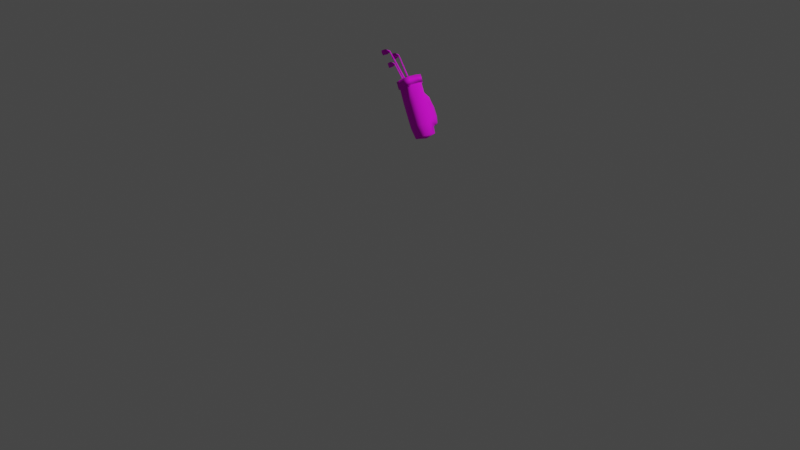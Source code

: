 # Source: f_bag_deluxe.blend  (saved by Blender 3.0.42; exported with 4.5.12 LTS)
import bpy
from mathutils import Matrix  # noqa: F401  (used for matrix-valued properties, if any)

bpy.ops.wm.read_factory_settings(use_empty=True)
scene = bpy.context.scene
scene.name = 'Scene'

# ---- collections
col_collection = bpy.data.collections.new('Collection'); scene.collection.children.link(col_collection)

# ---- images (referenced by path relative to the original .blend; pixels are not part of the script)
import os
ASSET_DIR = os.environ.get("B2B_ASSET_DIR", "")  # directory of the original .blend (textures are referenced by path, not embedded)
HERE = os.path.dirname(os.path.abspath(__file__))  # packed textures are extracted next to this script under _unpacked/

def load_image(name, relpath, width, height, colorspace="sRGB"):
    """Load a texture the original file referenced (path relative to the .blend, or extracted next to this script)."""
    p = next((c for c in (os.path.join(HERE, relpath), os.path.join(ASSET_DIR, relpath)) if relpath and os.path.exists(c)), "")
    if p:
        img = bpy.data.images.load(p, check_existing=True)
        img.name = name
    else:  # same state as the original file: an image datablock whose file is absent (Cycles renders it pink)
        img = bpy.data.images.new(name, width, height)
        img.source = "FILE"
        img.filepath = "//" + (relpath or name)
    img.colorspace_settings.name = colorspace
    return img
img_golfcraft_vest_green_base_color_png_003 = load_image('golfcraft_vest_GREEN_Base_Color.png.003', 'golfcraft_vest_GREEN_Base_Color.png', 1024, 1024, 'sRGB')

# ---- materials (node trees are filled in below, after node groups)
mat_golfcraft_vest_green = bpy.data.materials.new('golfcraft_vest_GREEN')
mat_golfcraft_vest_green.use_transparent_shadow = False

# ---- material node trees
mat_golfcraft_vest_green.use_nodes = True; mat_golfcraft_vest_green.node_tree.nodes.clear()
_N = mat_golfcraft_vest_green.node_tree.nodes; _L = mat_golfcraft_vest_green.node_tree.links
n0 = _N.new('NodeFrame'); n0.name = 'Frame'; n0.location = (-1239, 642)
n0.label = 'Mapping'
n0.width = 400
n1 = _N.new('NodeFrame'); n1.name = 'Frame.001'; n1.location = (-597, 842)
n1.label = 'Textures'
n1.width = 358
n2 = _N.new('ShaderNodeOutputMaterial'); n2.name = 'Material Output'; n2.location = (410, 270)
n3 = _N.new('ShaderNodeMapping'); n3.name = 'Mapping'; n3.location = (230, -30)
n4 = _N.new('ShaderNodeTexCoord'); n4.name = 'Texture Coordinate'; n4.location = (30, -30)
n5 = _N.new('ShaderNodeBsdfPrincipled'); n5.name = 'Principled BSDF'; n5.location = (41, 612)
n5.distribution = 'GGX'
n5.subsurface_method = 'RANDOM_WALK_SKIN'
n5.inputs[2].default_value = 1.0
n5.inputs[3].default_value = 1.45
n5.inputs[27].default_value = (0.0, 0.0, 0.0, 1.0)
n5.inputs[28].default_value = 1.0
n6 = _N.new('NodeReroute'); n6.name = 'Reroute'; n6.location = (38, -752)
n6.width = 16
n6.socket_idname = 'NodeSocketVector'
n7 = _N.new('ShaderNodeTexImage'); n7.name = 'Image Texture.001'; n7.location = (88, -30)
n7.label = 'Base Color'
n7.image = img_golfcraft_vest_green_base_color_png_003
n3.parent = n0
n4.parent = n0
n6.parent = n1
n7.parent = n1
_L.new(n5.outputs[0], n2.inputs[0])
_L.new(n7.outputs[0], n5.inputs[0])
_L.new(n6.outputs[0], n7.inputs[0])
_L.new(n3.outputs[0], n6.inputs[0])
_L.new(n4.outputs[2], n3.inputs[0])
n2.is_active_output = True

# ---- world
world_world = bpy.data.worlds.new('World'); scene.world = world_world
world_world.use_nodes = True; world_world.node_tree.nodes.clear()
_N = world_world.node_tree.nodes; _L = world_world.node_tree.links
n0 = _N.new('ShaderNodeOutputWorld'); n0.name = 'World Output'; n0.location = (300, 300)
n1 = _N.new('ShaderNodeBackground'); n1.name = 'Background'; n1.location = (10, 300)
n1.inputs[0].default_value = (0.05088, 0.05088, 0.05088, 1.0)
_L.new(n1.outputs[0], n0.inputs[0])
n0.is_active_output = True
world_world.color = (0.05088, 0.05088, 0.05088)
world_world.use_sun_shadow = False
world_world.sun_shadow_jitter_overblur = 0.0

# ---- cameras
cam_camera = bpy.data.cameras.new('Camera')
cam_camera.clip_end = 100.0
cam_camera.ortho_scale = 7.314

# ---- lights
light_light = bpy.data.lights.new('Light', 'POINT')
light_light.transmission_factor = 0.0
light_light.energy = 1000.0
light_light.shadow_soft_size = 0.1
light_light.shadow_maximum_resolution = 0.006
light_light.use_absolute_resolution = True

# ---- meshes
me_mesh_009 = bpy.data.meshes.new('Mesh.009')
me_mesh_009.from_pydata([(15.96, 103.9, -19.24), (15.96, 103.9, -19.24), (16.78, 104.6, -20.64), (15.8, 103.6, -21.73), (14.98, 102.9, -20.33), (-28.62, 151.9, -20.36), (-28.62, 151.9, -20.36), (-28.62, 151.9, -20.36), (-28.62, 151.9, -20.36), (-28.4, 152.5, -21.09), (-28.4, 152.5, -21.09), (-28.4, 152.5, -21.09), (-28.75, 152.0, -21.28), (-28.75, 152.0, -21.28), (-28.65, 150.9, -21.08), (-28.65, 150.9, -21.08), (-31.13, 148.8, -18.88), (-31.13, 148.8, -18.88), (-33.16, 153.1, -19.0), (-33.16, 153.1, -19.0), (-33.17, 152.5, -21.31), (-31.14, 148.2, -21.11), (-34.2, 146.8, -18.8), (-34.2, 146.8, -18.8), (-34.2, 146.8, -18.8), (-34.2, 146.8, -18.8), (-36.39, 151.0, -18.71), (-36.39, 151.0, -18.71), (-36.39, 151.0, -18.71), (-36.39, 151.0, -18.71), (-35.86, 149.4, -19.7), (-36.63, 150.6, -20.52), (-36.63, 150.6, -20.52), (-36.63, 150.6, -20.52), (-36.63, 150.6, -20.52), (-34.42, 146.5, -20.38), (-34.42, 146.5, -20.38), (-34.42, 146.5, -20.38), (-34.42, 146.5, -20.38), (-36.54, 148.2, -19.76), (-36.54, 148.2, -19.76), (15.44, 106.3, -19.89), (15.44, 106.3, -19.89), (16.45, 107.0, -21.35), (15.44, 105.9, -22.54), (14.44, 105.2, -21.08), (-29.8, 159.0, -26.68), (-29.8, 159.0, -26.68), (-29.8, 159.0, -26.68), (-29.8, 159.0, -26.68), (-29.49, 159.6, -27.46), (-29.49, 159.6, -27.46), (-29.49, 159.6, -27.46), (-29.86, 159.1, -27.67), (-29.86, 159.1, -27.67), (-29.82, 157.8, -27.4), (-29.82, 157.8, -27.4), (-32.71, 155.8, -25.16), (-32.71, 155.8, -25.16), (-34.67, 160.5, -25.63), (-34.67, 160.5, -25.63), (-34.53, 159.7, -28.06), (-32.58, 155.0, -27.5), (-36.05, 153.9, -25.22), (-36.05, 153.9, -25.22), (-36.05, 153.9, -25.22), (-36.05, 153.9, -25.22), (-38.21, 158.3, -25.48), (-38.21, 158.3, -25.48), (-38.21, 158.3, -25.48), (-38.21, 158.3, -25.48), (-37.64, 156.6, -26.42), (-38.34, 157.9, -27.4), (-38.34, 157.9, -27.4), (-38.34, 157.9, -27.4), (-36.18, 153.5, -26.89), (-36.18, 153.5, -26.89), (-36.18, 153.5, -26.89), (-38.41, 155.4, -26.47), (11.7, 109.0, -21.55), (11.7, 109.0, -21.55), (12.37, 109.7, -23.18), (10.95, 108.9, -24.12), (10.29, 108.2, -22.5), (-26.33, 166.7, -11.9), (-26.33, 166.7, -11.9), (-26.33, 166.7, -11.9), (-26.33, 166.7, -11.9), (-26.16, 167.4, -12.69), (-26.16, 167.4, -12.69), (-26.16, 167.4, -12.69), (-26.65, 166.9, -12.83), (-26.65, 166.9, -12.83), (-26.7, 165.7, -12.67), (-26.7, 165.7, -12.67), (-29.13, 163.7, -9.868), (-29.13, 163.7, -9.868), (-30.5, 168.7, -9.448), (-30.5, 168.7, -9.448), (-31.12, 168.1, -11.87), (-29.72, 163.2, -12.2), (-32.6, 162.2, -9.141), (-32.6, 162.2, -9.141), (-32.6, 162.2, -9.141), (-32.6, 162.2, -9.141), (-34.14, 166.9, -8.483), (-34.14, 166.9, -8.483), (-34.14, 166.9, -8.483), (-34.14, 166.9, -8.483), (-34.07, 165.2, -9.662), (-34.82, 166.7, -10.32), (-34.82, 166.7, -10.32), (-34.82, 166.7, -10.32), (-34.82, 166.7, -10.32), (-33.22, 162.0, -10.74), (-33.22, 162.0, -10.74), (-33.22, 162.0, -10.74), (-33.22, 162.0, -10.74), (-34.98, 164.1, -9.591), (-34.98, 164.1, -9.591), (13.36, 87.85, -9.77), (13.36, 87.85, -9.77), (17.65, 90.56, -7.5), (17.65, 90.56, -7.5), (23.16, 93.78, -7.225), (23.16, 93.78, -7.225), (23.16, 93.78, -7.225), (27.78, 96.28, -9.049), (27.78, 96.28, -9.049), (30.0, 96.95, -15.4), (30.0, 96.95, -15.4), (28.71, 95.69, -20.77), (28.71, 95.69, -20.77), (24.53, 92.91, -24.48), (24.53, 92.91, -24.48), (19.02, 89.69, -24.76), (19.02, 89.69, -24.76), (19.02, 89.69, -24.76), (14.29, 87.26, -21.5), (14.29, 87.26, -21.5), (12.16, 86.53, -16.29), (12.16, 86.53, -16.29), (-16.22, 139.1, -14.84), (-16.22, 139.1, -14.84), (-11.98, 141.8, -12.56), (-11.98, 141.8, -12.56), (-6.544, 145.0, -12.29), (-6.544, 145.0, -12.29), (-6.544, 145.0, -12.29), (-1.981, 147.4, -14.13), (-1.981, 147.4, -14.13), (0.2022, 148.1, -20.36), (0.2022, 148.1, -20.36), (-1.063, 146.8, -25.66), (-1.063, 146.8, -25.66), (-5.19, 144.1, -29.32), (-5.19, 144.1, -29.32), (-5.19, 144.1, -29.32), (-10.63, 140.9, -29.59), (-10.63, 140.9, -29.59), (-15.3, 138.5, -26.37), (-15.3, 138.5, -26.37), (-17.4, 137.8, -21.24), (-17.4, 137.8, -21.24), (22.26, 89.68, -15.42), (-0.2236, 136.4, -29.59), (-0.2236, 136.4, -29.59), (-0.2236, 136.4, -29.59), (4.41, 139.5, -25.48), (4.41, 139.5, -25.48), (5.832, 140.9, -19.53), (5.832, 140.9, -19.53), (3.38, 140.1, -12.53), (3.38, 140.1, -12.53), (-1.744, 137.4, -10.47), (-1.744, 137.4, -10.47), (-1.744, 137.4, -10.47), (-1.744, 137.4, -10.47), (-7.852, 133.8, -10.77), (-7.852, 133.8, -10.77), (-12.6, 130.8, -13.33), (-12.6, 130.8, -13.33), (-13.93, 129.3, -20.52), (-13.93, 129.3, -20.52), (-11.58, 130.1, -26.28), (-11.58, 130.1, -26.28), (-6.331, 132.8, -29.9), (-6.331, 132.8, -29.9), (-6.331, 132.8, -29.9), (0.01578, 137.2, -31.25), (0.01578, 137.2, -31.25), (5.344, 140.8, -26.35), (-3.821, 143.8, -31.89), (-3.821, 143.8, -31.89), (1.508, 147.4, -26.99), (6.973, 142.4, -19.37), (3.137, 149.0, -20.01), (4.204, 141.5, -12.01), (0.3675, 148.1, -12.65), (-1.66, 138.3, -10.18), (-1.66, 138.3, -10.18), (-5.497, 144.9, -10.82), (-5.497, 144.9, -10.82), (-8.7, 134.2, -10.53), (-12.54, 140.8, -11.17), (-14.19, 130.7, -12.93), (-18.06, 137.3, -13.57), (-15.81, 129.1, -20.5), (-19.65, 135.7, -21.14), (-13.09, 130.0, -27.27), (-16.92, 136.6, -27.91), (-7.024, 133.1, -31.6), (-10.86, 139.7, -32.24), (-5.958, 120.4, -25.07), (-5.958, 120.4, -25.07), (-2.32, 125.9, -29.19), (-2.32, 125.9, -29.19), (-2.32, 125.9, -29.19), (3.788, 129.5, -28.89), (3.788, 129.5, -28.89), (10.03, 129.8, -24.27), (10.03, 129.8, -24.27), (8.993, 94.75, -22.62), (8.993, 94.75, -22.62), (15.3, 95.5, -26.25), (15.3, 95.5, -26.25), (15.3, 95.5, -26.25), (21.41, 99.07, -25.95), (21.41, 99.07, -25.95), (24.87, 104.0, -21.83), (24.87, 104.0, -21.83), (8.968, 96.39, -27.79), (14.66, 97.17, -32.36), (-2.989, 117.4, -30.01), (2.272, 118.5, -33.74), (20.72, 100.7, -32.06), (8.338, 122.0, -33.44), (23.84, 105.1, -27.05), (11.58, 125.9, -29.28), (6.521, 97.93, -22.89), (6.521, 97.93, -22.89), (6.167, 101.2, -29.26), (11.54, 102.7, -34.56), (17.6, 106.2, -34.26), (21.09, 110.0, -28.51), (23.33, 107.8, -22.05), (23.33, 107.8, -22.05), (-2.877, 114.3, -24.47), (-2.877, 114.3, -24.47), (1.567, 109.3, -29.96), (6.609, 111.2, -35.18), (12.68, 114.7, -34.88), (16.37, 118.0, -29.22), (13.79, 124.0, -23.64), (13.79, 124.0, -23.64), (-0.397, 122.5, -31.54), (-4.831, 118.7, -27.49), (-1.716, 111.6, -27.22), (5.772, 98.94, -25.98), (8.66, 95.25, -25.09), (14.96, 96.01, -29.33), (21.36, 99.76, -29.01), (24.78, 104.7, -24.28), (23.05, 109.0, -25.12), (15.77, 121.8, -26.34), (11.14, 128.0, -26.69), (6.005, 126.2, -31.22), (-12.65, 136.3, -15.95), (-9.283, 138.5, -14.69), (-4.885, 141.1, -14.47), (-1.188, 143.0, -15.37), (0.567, 143.5, -20.12), (-0.4578, 142.5, -24.29), (-3.778, 140.3, -27.21), (-8.146, 137.7, -27.43), (-11.9, 135.8, -24.87), (-13.57, 135.2, -20.83), (4.562, 120.3, -18.8), (13.29, 129.3, -18.47), (10.62, 128.5, -11.06), (5.277, 125.6, -8.898), (5.277, 125.6, -8.898), (-1.161, 121.8, -9.22), (-6.167, 118.6, -11.91), (-7.582, 117.1, -19.51), (26.04, 107.3, -16.34), (23.18, 106.5, -8.918), (17.86, 103.6, -6.77), (17.86, 103.6, -6.77), (11.6, 99.81, -7.092), (6.569, 96.64, -9.761), (5.174, 95.09, -17.38)], [], [(0, 2, 9), (0, 9, 5), (2, 3, 12), (2, 12, 9), (3, 4, 14), (3, 14, 12), (4, 1, 6), (4, 6, 14), (22, 26, 30), (26, 32, 30), (32, 35, 30), (35, 22, 30), (8, 11, 19), (8, 19, 17), (10, 13, 20), (10, 20, 18), (13, 15, 21), (13, 21, 20), (15, 7, 16), (15, 16, 21), (17, 19, 29), (17, 29, 25), (18, 20, 33), (18, 33, 28), (20, 21, 38), (20, 38, 33), (21, 16, 24), (21, 24, 38), (23, 27, 39), (27, 31, 39), (34, 37, 40), (36, 23, 39), (41, 43, 50), (41, 50, 46), (43, 44, 53), (43, 53, 50), (44, 45, 55), (44, 55, 53), (45, 42, 47), (45, 47, 55), (63, 67, 71), (67, 72, 71), (72, 75, 71), (75, 63, 71), (49, 52, 60), (49, 60, 58), (51, 54, 61), (51, 61, 59), (54, 56, 62), (54, 62, 61), (56, 48, 57), (56, 57, 62), (58, 60, 70), (58, 70, 66), (59, 61, 74), (59, 74, 69), (61, 62, 77), (61, 77, 74), (62, 57, 65), (62, 65, 77), (64, 68, 78), (68, 73, 78), (73, 76, 78), (76, 64, 78), (79, 81, 88), (79, 88, 84), (81, 82, 91), (81, 91, 88), (82, 83, 93), (82, 93, 91), (83, 80, 86), (83, 86, 93), (101, 105, 109), (105, 111, 109), (111, 114, 109), (114, 101, 109), (87, 90, 98), (87, 98, 96), (89, 92, 99), (89, 99, 97), (92, 94, 100), (92, 100, 99), (94, 85, 95), (94, 95, 100), (96, 98, 108), (96, 108, 104), (97, 99, 113), (97, 113, 107), (99, 100, 117), (99, 117, 113), (100, 95, 103), (100, 103, 117), (102, 106, 119), (106, 110, 119), (112, 115, 118), (116, 102, 119), (120, 122, 289), (120, 289, 290), (122, 124, 287), (122, 287, 289), (125, 127, 286), (125, 286, 288), (127, 129, 285), (127, 285, 286), (278, 254, 221), (131, 133, 228), (131, 228, 230), (133, 136, 226), (133, 226, 228), (135, 138, 222), (135, 222, 224), (222, 291, 239), (140, 120, 290), (140, 290, 291), (123, 121, 164), (126, 123, 164), (128, 126, 164), (130, 128, 164), (132, 130, 164), (134, 132, 164), (137, 134, 164), (139, 137, 164), (141, 139, 164), (121, 141, 164), (191, 189, 192), (191, 192, 194), (195, 191, 194), (195, 194, 196), (197, 195, 196), (197, 196, 198), (199, 197, 198), (199, 198, 201), (203, 200, 202), (203, 202, 204), (205, 203, 204), (205, 204, 206), (207, 205, 206), (207, 206, 208), (209, 207, 208), (209, 208, 210), (211, 209, 210), (211, 210, 212), (190, 211, 212), (190, 212, 193), (169, 166, 189), (169, 189, 191), (156, 154, 194), (156, 194, 192), (171, 169, 191), (171, 191, 195), (154, 152, 196), (154, 196, 194), (173, 171, 195), (173, 195, 197), (152, 150, 198), (152, 198, 196), (176, 173, 197), (176, 197, 199), (150, 147, 201), (150, 201, 198), (179, 177, 200), (179, 200, 203), (148, 145, 204), (148, 204, 202), (181, 179, 203), (181, 203, 205), (145, 143, 206), (145, 206, 204), (183, 181, 205), (183, 205, 207), (143, 163, 208), (143, 208, 206), (185, 183, 207), (185, 207, 209), (163, 161, 210), (163, 210, 208), (188, 185, 209), (188, 209, 211), (161, 159, 212), (161, 212, 210), (167, 188, 211), (167, 211, 190), (159, 157, 193), (159, 193, 212), (215, 213, 184), (215, 184, 186), (219, 217, 187), (219, 187, 165), (221, 219, 165), (221, 165, 168), (232, 231, 241), (232, 241, 242), (235, 232, 242), (235, 242, 243), (237, 235, 243), (237, 243, 244), (225, 223, 259), (225, 259, 260), (223, 240, 258), (223, 258, 259), (214, 216, 255), (214, 255, 256), (227, 225, 260), (227, 260, 261), (216, 218, 266), (216, 266, 255), (229, 227, 261), (229, 261, 262), (218, 220, 265), (218, 265, 266), (245, 229, 262), (245, 262, 263), (240, 248, 257), (240, 257, 258), (242, 241, 249), (242, 249, 250), (243, 242, 250), (243, 250, 251), (244, 243, 251), (244, 251, 252), (253, 245, 263), (253, 263, 264), (248, 214, 256), (248, 256, 257), (250, 249, 233), (250, 233, 234), (251, 250, 234), (251, 234, 236), (252, 251, 236), (252, 236, 238), (220, 253, 264), (220, 264, 265), (256, 255, 234), (256, 234, 233), (257, 256, 233), (257, 233, 249), (258, 257, 249), (258, 249, 241), (259, 258, 241), (259, 241, 231), (260, 259, 231), (260, 231, 232), (261, 260, 232), (261, 232, 235), (262, 261, 235), (262, 235, 237), (263, 262, 237), (263, 237, 244), (264, 263, 244), (264, 244, 252), (265, 264, 252), (265, 252, 238), (266, 265, 238), (266, 238, 236), (255, 266, 236), (255, 236, 234), (142, 144, 268), (142, 268, 267), (144, 146, 269), (144, 269, 268), (146, 149, 270), (146, 270, 269), (149, 151, 271), (149, 271, 270), (151, 153, 272), (151, 272, 271), (153, 155, 273), (153, 273, 272), (155, 158, 274), (155, 274, 273), (158, 160, 275), (158, 275, 274), (160, 162, 276), (160, 276, 275), (162, 142, 267), (162, 267, 276), (267, 268, 277), (268, 269, 277), (269, 270, 277), (270, 271, 277), (271, 272, 277), (272, 273, 277), (273, 274, 277), (274, 275, 277), (275, 276, 277), (276, 267, 277), (279, 278, 170), (279, 170, 172), (281, 279, 172), (281, 172, 175), (282, 280, 174), (282, 174, 178), (283, 282, 178), (283, 178, 180), (284, 283, 180), (284, 180, 182), (213, 284, 182), (213, 182, 184), (285, 246, 254), (285, 254, 278), (286, 285, 278), (286, 278, 279), (288, 286, 279), (288, 279, 281), (289, 287, 280), (289, 280, 282), (290, 289, 282), (290, 282, 283), (291, 290, 283), (291, 283, 284), (129, 131, 230), (129, 230, 285), (285, 230, 246), (278, 221, 168), (278, 168, 170), (138, 140, 291), (138, 291, 222), (239, 291, 284), (239, 284, 247), (247, 284, 213)])
me_mesh_009.polygons.foreach_set('use_smooth', [1, 1, 1, 1, 1, 1, 1, 1, 1, 1, 1, 1, 1, 1, 1, 1, 1, 1, 1, 1, 1, 1, 1, 1, 1, 1, 1, 1, 1, 1, 0, 1, 1, 1, 1, 1, 1, 1, 1, 1, 1, 1, 1, 1, 1, 1, 1, 1, 1, 1, 1, 1, 1, 1, 1, 1, 1, 1, 1, 1, 1, 1, 1, 1, 1, 1, 1, 1, 1, 1, 1, 1, 1, 1, 1, 1, 1, 1, 1, 1, 1, 1, 1, 1, 1, 1, 1, 1, 1, 1, 1, 1, 1, 1, 0, 1, 1, 1, 1, 1, 1, 1, 1, 1, 1, 1, 1, 1, 1, 1, 1, 1, 1, 1, 1, 1, 1, 1, 1, 1, 1, 1, 1, 1, 1, 1, 1, 1, 1, 1, 1, 1, 1, 1, 1, 1, 1, 1, 1, 1, 1, 1, 1, 1, 1, 1, 1, 1, 1, 1, 1, 1, 1, 1, 1, 1, 1, 1, 1, 1, 1, 1, 1, 1, 1, 1, 1, 1, 1, 1, 1, 1, 1, 1, 1, 1, 1, 1, 1, 1, 1, 1, 1, 1, 1, 1, 1, 1, 1, 1, 1, 1, 1, 1, 1, 1, 1, 1, 1, 1, 1, 1, 1, 1, 1, 1, 1, 1, 1, 1, 1, 1, 1, 1, 1, 1, 1, 1, 1, 1, 1, 1, 1, 1, 1, 1, 1, 1, 1, 1, 1, 1, 1, 1, 1, 1, 1, 1, 1, 1, 1, 1, 1, 1, 1, 1, 1, 1, 1, 1, 1, 1, 1, 1, 1, 1, 1, 1, 1, 1, 1, 1, 1, 1, 1, 1, 1, 1, 1, 1, 1, 1, 1, 1, 1, 1, 1, 1, 1, 1, 1, 1, 1, 1, 1, 1, 1, 1, 1, 1, 1, 1, 1, 1, 1, 1, 1, 1, 1, 1, 1, 1, 1, 1, 1, 1, 1, 1, 1, 1, 1, 1, 1, 1, 1, 1, 1, 1, 1, 1])
_uv = me_mesh_009.uv_layers.new(name='UVMap')
_uv.uv.foreach_set('vector', [0.1006, 0.01526, 0.1105, 0.01507, 0.1123, 0.3791, 0.1006, 0.01526, 0.1123, 0.3791, 0.1071, 0.3774, 0.1105, 0.01507, 0.1204, 0.01476, 0.1158, 0.3783, 0.1105, 0.01507, 0.1158, 0.3783, 0.1123, 0.3791, 0.1204, 0.01476, 0.1303, 0.01503, 0.12, 0.3733, 0.1204, 0.01476, 0.12, 0.3733, 0.1158, 0.3783, 0.1303, 0.01503, 0.1402, 0.01569, 0.1256, 0.3776, 0.1303, 0.01503, 0.1256, 0.3776, 0.12, 0.3733, 0.1692, 0.9265, 0.1547, 0.9451, 0.1576, 0.9364, 0.1547, 0.9451, 0.1522, 0.9381, 0.1576, 0.9364, 0.1522, 0.9381, 0.163, 0.9252, 0.1576, 0.9364, 0.163, 0.9252, 0.1692, 0.9265, 0.1576, 0.9364, 0.8126, 0.5972, 0.8095, 0.6027, 0.7894, 0.5755, 0.8126, 0.5972, 0.7894, 0.5755, 0.8203, 0.5705, 0.1346, 0.9132, 0.1374, 0.9129, 0.1431, 0.9298, 0.1346, 0.9132, 0.1431, 0.9298, 0.1371, 0.9364, 0.1374, 0.9129, 0.1423, 0.9105, 0.1553, 0.9163, 0.1374, 0.9129, 0.1553, 0.9163, 0.1431, 0.9298, 0.1423, 0.9105, 0.1422, 0.9053, 0.1607, 0.9089, 0.1423, 0.9105, 0.1607, 0.9089, 0.1553, 0.9163, 0.8203, 0.5705, 0.7894, 0.5755, 0.7894, 0.5501, 0.8203, 0.5705, 0.7894, 0.5501, 0.8197, 0.5469, 0.1371, 0.9364, 0.1431, 0.9298, 0.1522, 0.9381, 0.1371, 0.9364, 0.1522, 0.9381, 0.1547, 0.9451, 0.1431, 0.9298, 0.1553, 0.9163, 0.163, 0.9252, 0.1431, 0.9298, 0.163, 0.9252, 0.1522, 0.9381, 0.1553, 0.9163, 0.1607, 0.9089, 0.1692, 0.9265, 0.1553, 0.9163, 0.1692, 0.9265, 0.163, 0.9252, 0.1692, 0.9265, 0.1547, 0.9451, 0.1593, 0.9337, 0.1547, 0.9451, 0.1522, 0.9381, 0.1593, 0.9337, 0.1522, 0.9381, 0.163, 0.9252, 0.1593, 0.9337, 0.163, 0.9252, 0.1692, 0.9265, 0.1593, 0.9337, 0.009137, 0.01174, 0.01903, 0.01156, 0.02082, 0.3756, 0.009137, 0.01174, 0.02082, 0.3756, 0.0157, 0.3739, 0.01903, 0.01156, 0.02895, 0.01125, 0.02437, 0.3748, 0.01903, 0.01156, 0.02437, 0.3748, 0.02082, 0.3756, 0.02895, 0.01125, 0.03887, 0.01152, 0.02852, 0.3698, 0.02895, 0.01125, 0.02852, 0.3698, 0.02437, 0.3748, 0.03887, 0.01152, 0.04874, 0.01217, 0.03414, 0.3741, 0.03887, 0.01152, 0.03414, 0.3741, 0.02852, 0.3698, 0.2103, 0.9396, 0.1957, 0.9581, 0.1986, 0.9494, 0.1957, 0.9581, 0.1933, 0.9512, 0.1986, 0.9494, 0.1933, 0.9512, 0.204, 0.9382, 0.1986, 0.9494, 0.204, 0.9382, 0.2103, 0.9396, 0.1986, 0.9494, 0.8126, 0.5332, 0.8095, 0.5387, 0.7894, 0.5114, 0.8126, 0.5332, 0.7894, 0.5114, 0.8203, 0.5065, 0.1756, 0.9262, 0.1784, 0.926, 0.1841, 0.9429, 0.1756, 0.9262, 0.1841, 0.9429, 0.1781, 0.9494, 0.1784, 0.926, 0.1833, 0.9235, 0.1963, 0.9294, 0.1784, 0.926, 0.1963, 0.9294, 0.1841, 0.9429, 0.1833, 0.9235, 0.1832, 0.9183, 0.2018, 0.922, 0.1833, 0.9235, 0.2018, 0.922, 0.1963, 0.9294, 0.8203, 0.5065, 0.7894, 0.5114, 0.7894, 0.486, 0.8203, 0.5065, 0.7894, 0.486, 0.8197, 0.4829, 0.1781, 0.9494, 0.1841, 0.9429, 0.1933, 0.9512, 0.1781, 0.9494, 0.1933, 0.9512, 0.1957, 0.9581, 0.1841, 0.9429, 0.1963, 0.9294, 0.204, 0.9382, 0.1841, 0.9429, 0.204, 0.9382, 0.1933, 0.9512, 0.1963, 0.9294, 0.2018, 0.922, 0.2103, 0.9396, 0.1963, 0.9294, 0.2103, 0.9396, 0.204, 0.9382, 0.2103, 0.9396, 0.1957, 0.9581, 0.2003, 0.9468, 0.1957, 0.9581, 0.1933, 0.9512, 0.2003, 0.9468, 0.1933, 0.9512, 0.204, 0.9382, 0.2003, 0.9468, 0.204, 0.9382, 0.2103, 0.9396, 0.2003, 0.9468, 0.05203, 0.0192, 0.06192, 0.01902, 0.06371, 0.383, 0.05203, 0.0192, 0.06371, 0.383, 0.05859, 0.3814, 0.06192, 0.01902, 0.07184, 0.01871, 0.06726, 0.3822, 0.06192, 0.01902, 0.06726, 0.3822, 0.06371, 0.383, 0.07184, 0.01871, 0.08176, 0.01898, 0.07141, 0.3773, 0.07184, 0.01871, 0.07141, 0.3773, 0.06726, 0.3822, 0.08176, 0.01898, 0.09163, 0.01963, 0.07704, 0.3816, 0.08176, 0.01898, 0.07704, 0.3816, 0.07141, 0.3773, 0.1002, 0.9396, 0.08571, 0.9581, 0.08858, 0.9494, 0.08571, 0.9581, 0.08323, 0.9512, 0.08858, 0.9494, 0.08323, 0.9512, 0.09398, 0.9382, 0.08858, 0.9494, 0.09398, 0.9382, 0.1002, 0.9396, 0.08858, 0.9494, 0.8126, 0.4692, 0.8095, 0.4747, 0.7894, 0.4474, 0.8126, 0.4692, 0.7894, 0.4474, 0.8203, 0.4425, 0.06557, 0.9262, 0.06836, 0.926, 0.0741, 0.9429, 0.06557, 0.9262, 0.0741, 0.9429, 0.06807, 0.9494, 0.06836, 0.926, 0.07331, 0.9235, 0.08631, 0.9294, 0.06836, 0.926, 0.08631, 0.9294, 0.0741, 0.9429, 0.07331, 0.9235, 0.07319, 0.9183, 0.09172, 0.922, 0.07331, 0.9235, 0.09172, 0.922, 0.08631, 0.9294, 0.8203, 0.4425, 0.7894, 0.4474, 0.7894, 0.422, 0.8203, 0.4425, 0.7894, 0.422, 0.8197, 0.4189, 0.06807, 0.9494, 0.0741, 0.9429, 0.08323, 0.9512, 0.06807, 0.9494, 0.08323, 0.9512, 0.08571, 0.9581, 0.0741, 0.9429, 0.08631, 0.9294, 0.09398, 0.9382, 0.0741, 0.9429, 0.09398, 0.9382, 0.08323, 0.9512, 0.08631, 0.9294, 0.09172, 0.922, 0.1002, 0.9396, 0.08631, 0.9294, 0.1002, 0.9396, 0.09398, 0.9382, 0.1002, 0.9396, 0.08571, 0.9581, 0.09031, 0.9468, 0.08571, 0.9581, 0.08323, 0.9512, 0.09031, 0.9468, 0.08323, 0.9512, 0.09398, 0.9382, 0.09031, 0.9468, 0.09398, 0.9382, 0.1002, 0.9396, 0.09031, 0.9468, 0.3203, 0.4251, 0.3537, 0.4224, 0.3557, 0.4901, 0.3203, 0.4251, 0.3557, 0.4901, 0.3166, 0.4896, 0.3537, 0.4224, 0.3937, 0.4196, 0.4014, 0.4899, 0.3537, 0.4224, 0.4014, 0.4899, 0.3557, 0.4901, 0.4406, 0.3829, 0.479, 0.3884, 0.4741, 0.4632, 0.4406, 0.3829, 0.4741, 0.4632, 0.4299, 0.4593, 0.479, 0.3884, 0.5257, 0.3905, 0.527, 0.4656, 0.479, 0.3884, 0.527, 0.4656, 0.4741, 0.4632, 0.5184, 0.6389, 0.5609, 0.6116, 0.5594, 0.66, 0.5643, 0.3886, 0.606, 0.3828, 0.615, 0.4306, 0.5643, 0.3886, 0.615, 0.4306, 0.5689, 0.4522, 0.606, 0.3828, 0.6481, 0.3721, 0.6624, 0.4184, 0.606, 0.3828, 0.6624, 0.4184, 0.615, 0.4306, 0.2307, 0.3957, 0.2575, 0.4154, 0.2348, 0.468, 0.2307, 0.3957, 0.2348, 0.468, 0.2027, 0.4317, 0.2348, 0.468, 0.2691, 0.486, 0.2313, 0.4951, 0.2833, 0.4238, 0.3203, 0.4251, 0.3166, 0.4896, 0.2833, 0.4238, 0.3166, 0.4896, 0.2691, 0.486, 0.7519, 0.8744, 0.7701, 0.8494, 0.7975, 0.8899, 0.7519, 0.9054, 0.7519, 0.8744, 0.7975, 0.8899, 0.7701, 0.9304, 0.7519, 0.9054, 0.7975, 0.8899, 0.7995, 0.94, 0.7701, 0.9304, 0.7975, 0.8899, 0.8289, 0.9304, 0.7995, 0.94, 0.7975, 0.8899, 0.8471, 0.9054, 0.8289, 0.9304, 0.7975, 0.8899, 0.8471, 0.8744, 0.8471, 0.9054, 0.7975, 0.8899, 0.8289, 0.8494, 0.8471, 0.8744, 0.7975, 0.8899, 0.7995, 0.8398, 0.8289, 0.8494, 0.7975, 0.8899, 0.7701, 0.8494, 0.7995, 0.8398, 0.7975, 0.8899, 0.6603, 0.8045, 0.6617, 0.7542, 0.7117, 0.7562, 0.6603, 0.8045, 0.7117, 0.7562, 0.7081, 0.8058, 0.6594, 0.85, 0.6603, 0.8045, 0.7081, 0.8058, 0.6594, 0.85, 0.7081, 0.8058, 0.7075, 0.8492, 0.6621, 0.8986, 0.6594, 0.85, 0.7075, 0.8492, 0.6621, 0.8986, 0.7075, 0.8492, 0.7089, 0.8954, 0.6638, 0.9422, 0.6621, 0.8986, 0.7089, 0.8954, 0.6638, 0.9422, 0.7089, 0.8954, 0.7169, 0.9369, 0.6783, 0.4453, 0.6859, 0.393, 0.7357, 0.4007, 0.6783, 0.4453, 0.7357, 0.4007, 0.7269, 0.4523, 0.6756, 0.4874, 0.6783, 0.4453, 0.7269, 0.4523, 0.6756, 0.4874, 0.7269, 0.4523, 0.7189, 0.4911, 0.6729, 0.5324, 0.6756, 0.4874, 0.7189, 0.4911, 0.6729, 0.5324, 0.7189, 0.4911, 0.7172, 0.5333, 0.672, 0.5767, 0.6729, 0.5324, 0.7172, 0.5333, 0.672, 0.5767, 0.7172, 0.5333, 0.7191, 0.5747, 0.6745, 0.6281, 0.672, 0.5767, 0.7191, 0.5747, 0.6745, 0.6281, 0.7191, 0.5747, 0.7234, 0.6238, 0.6782, 0.6829, 0.6745, 0.6281, 0.7234, 0.6238, 0.6782, 0.6829, 0.7234, 0.6238, 0.7318, 0.6771, 0.6492, 0.8028, 0.6503, 0.7572, 0.6617, 0.7542, 0.6492, 0.8028, 0.6617, 0.7542, 0.6603, 0.8045, 0.7297, 0.7631, 0.7264, 0.8047, 0.7081, 0.8058, 0.7297, 0.7631, 0.7081, 0.8058, 0.7117, 0.7562, 0.6474, 0.8492, 0.6492, 0.8028, 0.6603, 0.8045, 0.6474, 0.8492, 0.6603, 0.8045, 0.6594, 0.85, 0.7264, 0.8047, 0.7271, 0.848, 0.7075, 0.8492, 0.7264, 0.8047, 0.7075, 0.8492, 0.7081, 0.8058, 0.6535, 0.9035, 0.6474, 0.8492, 0.6594, 0.85, 0.6535, 0.9035, 0.6594, 0.85, 0.6621, 0.8986, 0.7271, 0.848, 0.7253, 0.8984, 0.7089, 0.8954, 0.7271, 0.848, 0.7089, 0.8954, 0.7075, 0.8492, 0.6586, 0.9455, 0.6535, 0.9035, 0.6621, 0.8986, 0.6586, 0.9455, 0.6621, 0.8986, 0.6638, 0.9422, 0.7253, 0.8984, 0.7292, 0.9378, 0.7169, 0.9369, 0.7253, 0.8984, 0.7169, 0.9369, 0.7089, 0.8954, 0.6734, 0.4413, 0.6802, 0.3957, 0.6859, 0.393, 0.6734, 0.4413, 0.6859, 0.393, 0.6783, 0.4453, 0.7449, 0.4083, 0.7384, 0.4493, 0.7269, 0.4523, 0.7449, 0.4083, 0.7269, 0.4523, 0.7357, 0.4007, 0.6671, 0.483, 0.6734, 0.4413, 0.6783, 0.4453, 0.6671, 0.483, 0.6783, 0.4453, 0.6756, 0.4874, 0.7384, 0.4493, 0.7349, 0.4884, 0.7189, 0.4911, 0.7384, 0.4493, 0.7189, 0.4911, 0.7269, 0.4523, 0.6613, 0.5328, 0.6671, 0.483, 0.6756, 0.4874, 0.6613, 0.5328, 0.6756, 0.4874, 0.6729, 0.5324, 0.7349, 0.4884, 0.7359, 0.5341, 0.7172, 0.5333, 0.7349, 0.4884, 0.7172, 0.5333, 0.7189, 0.4911, 0.6605, 0.5783, 0.6613, 0.5328, 0.6729, 0.5324, 0.6605, 0.5783, 0.6729, 0.5324, 0.672, 0.5767, 0.7359, 0.5341, 0.738, 0.5758, 0.7191, 0.5747, 0.7359, 0.5341, 0.7191, 0.5747, 0.7172, 0.5333, 0.6624, 0.6291, 0.6605, 0.5783, 0.672, 0.5767, 0.6624, 0.6291, 0.672, 0.5767, 0.6745, 0.6281, 0.738, 0.5758, 0.7424, 0.6219, 0.7234, 0.6238, 0.738, 0.5758, 0.7234, 0.6238, 0.7191, 0.5747, 0.6653, 0.6798, 0.6624, 0.6291, 0.6745, 0.6281, 0.6653, 0.6798, 0.6745, 0.6281, 0.6782, 0.6829, 0.7424, 0.6219, 0.7505, 0.6672, 0.7318, 0.6771, 0.7424, 0.6219, 0.7318, 0.6771, 0.7234, 0.6238, 0.1942, 0.7022, 0.2298, 0.6683, 0.247, 0.7318, 0.1942, 0.7022, 0.247, 0.7318, 0.2152, 0.7468, 0.6063, 0.6888, 0.6553, 0.6967, 0.6465, 0.7516, 0.6063, 0.6888, 0.6465, 0.7516, 0.5985, 0.7439, 0.5594, 0.66, 0.6063, 0.6888, 0.5985, 0.7439, 0.5594, 0.66, 0.5985, 0.7439, 0.5518, 0.7378, 0.3363, 0.7692, 0.3765, 0.7669, 0.3785, 0.8007, 0.3363, 0.7692, 0.3785, 0.8007, 0.3372, 0.8021, 0.3016, 0.7695, 0.3363, 0.7692, 0.3372, 0.8021, 0.3016, 0.7695, 0.3372, 0.8021, 0.3014, 0.8024, 0.2614, 0.768, 0.3016, 0.7695, 0.3014, 0.8024, 0.2614, 0.768, 0.3014, 0.8024, 0.2601, 0.8017, 0.3452, 0.7331, 0.4014, 0.7406, 0.3904, 0.754, 0.3452, 0.7331, 0.3904, 0.754, 0.3409, 0.7527, 0.4014, 0.7406, 0.4156, 0.7709, 0.3981, 0.7839, 0.4014, 0.7406, 0.3981, 0.7839, 0.3904, 0.754, 0.4045, 0.9462, 0.3474, 0.9622, 0.3449, 0.9312, 0.4045, 0.9462, 0.3449, 0.9312, 0.3931, 0.928, 0.292, 0.7337, 0.3452, 0.7331, 0.3409, 0.7527, 0.292, 0.7337, 0.3409, 0.7527, 0.2967, 0.753, 0.3474, 0.9622, 0.2942, 0.9628, 0.296, 0.9316, 0.3474, 0.9622, 0.296, 0.9316, 0.3449, 0.9312, 0.236, 0.7421, 0.292, 0.7337, 0.2967, 0.753, 0.236, 0.7421, 0.2967, 0.753, 0.2473, 0.7553, 0.2942, 0.9628, 0.2367, 0.9478, 0.2478, 0.9294, 0.2942, 0.9628, 0.2478, 0.9294, 0.296, 0.9316, 0.2224, 0.7726, 0.236, 0.7421, 0.2473, 0.7553, 0.2224, 0.7726, 0.2473, 0.7553, 0.2401, 0.7854, 0.4156, 0.7709, 0.42, 0.8986, 0.4012, 0.8796, 0.4156, 0.7709, 0.4012, 0.8796, 0.3981, 0.7839, 0.3372, 0.8021, 0.3785, 0.8007, 0.3808, 0.8574, 0.3372, 0.8021, 0.3808, 0.8574, 0.3388, 0.8527, 0.3014, 0.8024, 0.3372, 0.8021, 0.3388, 0.8527, 0.3014, 0.8024, 0.3388, 0.8527, 0.3006, 0.8531, 0.2601, 0.8017, 0.3014, 0.8024, 0.3006, 0.8531, 0.2601, 0.8017, 0.3006, 0.8531, 0.2588, 0.8585, 0.2204, 0.9005, 0.2224, 0.7726, 0.2401, 0.7854, 0.2204, 0.9005, 0.2401, 0.7854, 0.2388, 0.8811, 0.42, 0.8986, 0.4045, 0.9462, 0.3931, 0.928, 0.42, 0.8986, 0.3931, 0.928, 0.4012, 0.8796, 0.3388, 0.8527, 0.3808, 0.8574, 0.3784, 0.9123, 0.3388, 0.8527, 0.3784, 0.9123, 0.3411, 0.8995, 0.3006, 0.8531, 0.3388, 0.8527, 0.3411, 0.8995, 0.3006, 0.8531, 0.3411, 0.8995, 0.2992, 0.8999, 0.2588, 0.8585, 0.3006, 0.8531, 0.2992, 0.8999, 0.2588, 0.8585, 0.2992, 0.8999, 0.2622, 0.9134, 0.2367, 0.9478, 0.2204, 0.9005, 0.2388, 0.8811, 0.2367, 0.9478, 0.2388, 0.8811, 0.2478, 0.9294, 0.3931, 0.928, 0.3449, 0.9312, 0.3411, 0.8995, 0.3931, 0.928, 0.3411, 0.8995, 0.3784, 0.9123, 0.4012, 0.8796, 0.3931, 0.928, 0.3784, 0.9123, 0.4012, 0.8796, 0.3784, 0.9123, 0.3808, 0.8574, 0.3981, 0.7839, 0.4012, 0.8796, 0.3808, 0.8574, 0.3981, 0.7839, 0.3808, 0.8574, 0.3785, 0.8007, 0.3904, 0.754, 0.3981, 0.7839, 0.3785, 0.8007, 0.3904, 0.754, 0.3785, 0.8007, 0.3765, 0.7669, 0.3409, 0.7527, 0.3904, 0.754, 0.3765, 0.7669, 0.3409, 0.7527, 0.3765, 0.7669, 0.3363, 0.7692, 0.2967, 0.753, 0.3409, 0.7527, 0.3363, 0.7692, 0.2967, 0.753, 0.3363, 0.7692, 0.3016, 0.7695, 0.2473, 0.7553, 0.2967, 0.753, 0.3016, 0.7695, 0.2473, 0.7553, 0.3016, 0.7695, 0.2614, 0.768, 0.2401, 0.7854, 0.2473, 0.7553, 0.2614, 0.768, 0.2401, 0.7854, 0.2614, 0.768, 0.2601, 0.8017, 0.2388, 0.8811, 0.2401, 0.7854, 0.2601, 0.8017, 0.2388, 0.8811, 0.2601, 0.8017, 0.2588, 0.8585, 0.2478, 0.9294, 0.2388, 0.8811, 0.2588, 0.8585, 0.2478, 0.9294, 0.2588, 0.8585, 0.2622, 0.9134, 0.296, 0.9316, 0.2478, 0.9294, 0.2622, 0.9134, 0.296, 0.9316, 0.2622, 0.9134, 0.2992, 0.8999, 0.3449, 0.9312, 0.296, 0.9316, 0.2992, 0.8999, 0.3449, 0.9312, 0.2992, 0.8999, 0.3411, 0.8995, 0.111, 0.4109, 0.1275, 0.4429, 0.09717, 0.4495, 0.111, 0.4109, 0.09717, 0.4495, 0.08939, 0.4337, 0.1275, 0.4429, 0.1239, 0.4829, 0.09516, 0.4708, 0.1275, 0.4429, 0.09516, 0.4708, 0.09717, 0.4495, 0.1239, 0.4829, 0.1017, 0.5115, 0.08463, 0.485, 0.1239, 0.4829, 0.08463, 0.485, 0.09516, 0.4708, 0.1017, 0.5115, 0.06052, 0.5199, 0.06336, 0.4896, 0.1017, 0.5115, 0.06336, 0.4896, 0.08463, 0.485, 0.06052, 0.5199, 0.02723, 0.5055, 0.04623, 0.4823, 0.06052, 0.5199, 0.04623, 0.4823, 0.06336, 0.4896, 0.02723, 0.5055, 0.006817, 0.4718, 0.03599, 0.4651, 0.02723, 0.5055, 0.03599, 0.4651, 0.04623, 0.4823, 0.006817, 0.4718, 0.01045, 0.4322, 0.03797, 0.4443, 0.006817, 0.4718, 0.03797, 0.4443, 0.03599, 0.4651, 0.01045, 0.4322, 0.03677, 0.4029, 0.05121, 0.4293, 0.01045, 0.4322, 0.05121, 0.4293, 0.03797, 0.4443, 0.03677, 0.4029, 0.07217, 0.395, 0.06933, 0.4252, 0.03677, 0.4029, 0.06933, 0.4252, 0.05121, 0.4293, 0.07217, 0.395, 0.111, 0.4109, 0.08939, 0.4337, 0.07217, 0.395, 0.08939, 0.4337, 0.06933, 0.4252, 0.08939, 0.4337, 0.09717, 0.4495, 0.06539, 0.4566, 0.09717, 0.4495, 0.09516, 0.4708, 0.06539, 0.4566, 0.09516, 0.4708, 0.08463, 0.485, 0.06539, 0.4566, 0.08463, 0.485, 0.06336, 0.4896, 0.06539, 0.4566, 0.06336, 0.4896, 0.04623, 0.4823, 0.06539, 0.4566, 0.04623, 0.4823, 0.03599, 0.4651, 0.06539, 0.4566, 0.03599, 0.4651, 0.03797, 0.4443, 0.06539, 0.4566, 0.03797, 0.4443, 0.05121, 0.4293, 0.06539, 0.4566, 0.05121, 0.4293, 0.06933, 0.4252, 0.06539, 0.4566, 0.06933, 0.4252, 0.08939, 0.4337, 0.06539, 0.4566, 0.4646, 0.6357, 0.5184, 0.6389, 0.5093, 0.733, 0.4646, 0.6357, 0.5093, 0.733, 0.4585, 0.7296, 0.4201, 0.6335, 0.4646, 0.6357, 0.4585, 0.7296, 0.4201, 0.6335, 0.4585, 0.7296, 0.4162, 0.728, 0.3529, 0.647, 0.3982, 0.6481, 0.392, 0.7315, 0.3529, 0.647, 0.392, 0.7315, 0.3502, 0.7286, 0.3134, 0.6468, 0.3529, 0.647, 0.3502, 0.7286, 0.3134, 0.6468, 0.3502, 0.7286, 0.3154, 0.7262, 0.2654, 0.6481, 0.3134, 0.6468, 0.3154, 0.7262, 0.2654, 0.6481, 0.3154, 0.7262, 0.2761, 0.7261, 0.2298, 0.6683, 0.2654, 0.6481, 0.2761, 0.7261, 0.2298, 0.6683, 0.2761, 0.7261, 0.247, 0.7318, 0.527, 0.4656, 0.5669, 0.4817, 0.5609, 0.6116, 0.527, 0.4656, 0.5609, 0.6116, 0.5184, 0.6389, 0.4741, 0.4632, 0.527, 0.4656, 0.5184, 0.6389, 0.4741, 0.4632, 0.5184, 0.6389, 0.4646, 0.6357, 0.4299, 0.4593, 0.4741, 0.4632, 0.4646, 0.6357, 0.4299, 0.4593, 0.4646, 0.6357, 0.4201, 0.6335, 0.3557, 0.4901, 0.4014, 0.4899, 0.3982, 0.6481, 0.3557, 0.4901, 0.3982, 0.6481, 0.3529, 0.647, 0.3166, 0.4896, 0.3557, 0.4901, 0.3529, 0.647, 0.3166, 0.4896, 0.3529, 0.647, 0.3134, 0.6468, 0.2691, 0.486, 0.3166, 0.4896, 0.3134, 0.6468, 0.2691, 0.486, 0.3134, 0.6468, 0.2654, 0.6481, 0.5257, 0.3905, 0.5643, 0.3886, 0.5689, 0.4522, 0.5257, 0.3905, 0.5689, 0.4522, 0.527, 0.4656, 0.527, 0.4656, 0.5689, 0.4522, 0.5669, 0.4817, 0.5184, 0.6389, 0.5594, 0.66, 0.5518, 0.7378, 0.5184, 0.6389, 0.5518, 0.7378, 0.5093, 0.733, 0.2575, 0.4154, 0.2833, 0.4238, 0.2691, 0.486, 0.2575, 0.4154, 0.2691, 0.486, 0.2348, 0.468, 0.2313, 0.4951, 0.2691, 0.486, 0.2654, 0.6481, 0.2313, 0.4951, 0.2654, 0.6481, 0.227, 0.6213, 0.227, 0.6213, 0.2654, 0.6481, 0.2298, 0.6683])
_uv.active_render = True
_uv = me_mesh_009.uv_layers.new(name='UVMap.001')
_uv.uv.foreach_set('vector', [0.1006, 0.01526, 0.1105, 0.01507, 0.1123, 0.3791, 0.1006, 0.01526, 0.1123, 0.3791, 0.1071, 0.3774, 0.1105, 0.01507, 0.1204, 0.01476, 0.1158, 0.3783, 0.1105, 0.01507, 0.1158, 0.3783, 0.1123, 0.3791, 0.1204, 0.01476, 0.1303, 0.01503, 0.12, 0.3733, 0.1204, 0.01476, 0.12, 0.3733, 0.1158, 0.3783, 0.1303, 0.01503, 0.1402, 0.01569, 0.1256, 0.3776, 0.1303, 0.01503, 0.1256, 0.3776, 0.12, 0.3733, 0.1692, 0.9265, 0.1547, 0.9451, 0.1576, 0.9364, 0.1547, 0.9451, 0.1522, 0.9381, 0.1576, 0.9364, 0.1522, 0.9381, 0.163, 0.9252, 0.1576, 0.9364, 0.163, 0.9252, 0.1692, 0.9265, 0.1576, 0.9364, 0.8126, 0.5972, 0.8095, 0.6027, 0.7894, 0.5755, 0.8126, 0.5972, 0.7894, 0.5755, 0.8203, 0.5705, 0.1346, 0.9132, 0.1374, 0.9129, 0.1431, 0.9298, 0.1346, 0.9132, 0.1431, 0.9298, 0.1371, 0.9364, 0.1374, 0.9129, 0.1423, 0.9105, 0.1553, 0.9163, 0.1374, 0.9129, 0.1553, 0.9163, 0.1431, 0.9298, 0.1423, 0.9105, 0.1422, 0.9053, 0.1607, 0.9089, 0.1423, 0.9105, 0.1607, 0.9089, 0.1553, 0.9163, 0.8203, 0.5705, 0.7894, 0.5755, 0.7894, 0.5501, 0.8203, 0.5705, 0.7894, 0.5501, 0.8197, 0.5469, 0.1371, 0.9364, 0.1431, 0.9298, 0.1522, 0.9381, 0.1371, 0.9364, 0.1522, 0.9381, 0.1547, 0.9451, 0.1431, 0.9298, 0.1553, 0.9163, 0.163, 0.9252, 0.1431, 0.9298, 0.163, 0.9252, 0.1522, 0.9381, 0.1553, 0.9163, 0.1607, 0.9089, 0.1692, 0.9265, 0.1553, 0.9163, 0.1692, 0.9265, 0.163, 0.9252, 0.1692, 0.9265, 0.1547, 0.9451, 0.1593, 0.9337, 0.1547, 0.9451, 0.1522, 0.9381, 0.1593, 0.9337, 0.1522, 0.9381, 0.163, 0.9252, 0.1593, 0.9337, 0.163, 0.9252, 0.1692, 0.9265, 0.1593, 0.9337, 0.009137, 0.01174, 0.01903, 0.01156, 0.02082, 0.3756, 0.009137, 0.01174, 0.02082, 0.3756, 0.0157, 0.3739, 0.01903, 0.01156, 0.02895, 0.01125, 0.02437, 0.3748, 0.01903, 0.01156, 0.02437, 0.3748, 0.02082, 0.3756, 0.02895, 0.01125, 0.03887, 0.01152, 0.02852, 0.3698, 0.02895, 0.01125, 0.02852, 0.3698, 0.02437, 0.3748, 0.03887, 0.01152, 0.04874, 0.01217, 0.03414, 0.3741, 0.03887, 0.01152, 0.03414, 0.3741, 0.02852, 0.3698, 0.2103, 0.9396, 0.1957, 0.9581, 0.1986, 0.9494, 0.1957, 0.9581, 0.1933, 0.9512, 0.1986, 0.9494, 0.1933, 0.9512, 0.204, 0.9382, 0.1986, 0.9494, 0.204, 0.9382, 0.2103, 0.9396, 0.1986, 0.9494, 0.8126, 0.5332, 0.8095, 0.5387, 0.7894, 0.5114, 0.8126, 0.5332, 0.7894, 0.5114, 0.8203, 0.5065, 0.1756, 0.9262, 0.1784, 0.926, 0.1841, 0.9429, 0.1756, 0.9262, 0.1841, 0.9429, 0.1781, 0.9494, 0.1784, 0.926, 0.1833, 0.9235, 0.1963, 0.9294, 0.1784, 0.926, 0.1963, 0.9294, 0.1841, 0.9429, 0.1833, 0.9235, 0.1832, 0.9183, 0.2018, 0.922, 0.1833, 0.9235, 0.2018, 0.922, 0.1963, 0.9294, 0.8203, 0.5065, 0.7894, 0.5114, 0.7894, 0.486, 0.8203, 0.5065, 0.7894, 0.486, 0.8197, 0.4829, 0.1781, 0.9494, 0.1841, 0.9429, 0.1933, 0.9512, 0.1781, 0.9494, 0.1933, 0.9512, 0.1957, 0.9581, 0.1841, 0.9429, 0.1963, 0.9294, 0.204, 0.9382, 0.1841, 0.9429, 0.204, 0.9382, 0.1933, 0.9512, 0.1963, 0.9294, 0.2018, 0.922, 0.2103, 0.9396, 0.1963, 0.9294, 0.2103, 0.9396, 0.204, 0.9382, 0.2103, 0.9396, 0.1957, 0.9581, 0.2003, 0.9468, 0.1957, 0.9581, 0.1933, 0.9512, 0.2003, 0.9468, 0.1933, 0.9512, 0.204, 0.9382, 0.2003, 0.9468, 0.204, 0.9382, 0.2103, 0.9396, 0.2003, 0.9468, 0.05203, 0.0192, 0.06192, 0.01902, 0.06371, 0.383, 0.05203, 0.0192, 0.06371, 0.383, 0.05859, 0.3814, 0.06192, 0.01902, 0.07184, 0.01871, 0.06726, 0.3822, 0.06192, 0.01902, 0.06726, 0.3822, 0.06371, 0.383, 0.07184, 0.01871, 0.08176, 0.01898, 0.07141, 0.3773, 0.07184, 0.01871, 0.07141, 0.3773, 0.06726, 0.3822, 0.08176, 0.01898, 0.09163, 0.01963, 0.07704, 0.3816, 0.08176, 0.01898, 0.07704, 0.3816, 0.07141, 0.3773, 0.1002, 0.9396, 0.08571, 0.9581, 0.08858, 0.9494, 0.08571, 0.9581, 0.08323, 0.9512, 0.08858, 0.9494, 0.08323, 0.9512, 0.09398, 0.9382, 0.08858, 0.9494, 0.09398, 0.9382, 0.1002, 0.9396, 0.08858, 0.9494, 0.8126, 0.4692, 0.8095, 0.4747, 0.7894, 0.4474, 0.8126, 0.4692, 0.7894, 0.4474, 0.8203, 0.4425, 0.06557, 0.9262, 0.06836, 0.926, 0.0741, 0.9429, 0.06557, 0.9262, 0.0741, 0.9429, 0.06807, 0.9494, 0.06836, 0.926, 0.07331, 0.9235, 0.08631, 0.9294, 0.06836, 0.926, 0.08631, 0.9294, 0.0741, 0.9429, 0.07331, 0.9235, 0.07319, 0.9183, 0.09172, 0.922, 0.07331, 0.9235, 0.09172, 0.922, 0.08631, 0.9294, 0.8203, 0.4425, 0.7894, 0.4474, 0.7894, 0.422, 0.8203, 0.4425, 0.7894, 0.422, 0.8197, 0.4189, 0.06807, 0.9494, 0.0741, 0.9429, 0.08323, 0.9512, 0.06807, 0.9494, 0.08323, 0.9512, 0.08571, 0.9581, 0.0741, 0.9429, 0.08631, 0.9294, 0.09398, 0.9382, 0.0741, 0.9429, 0.09398, 0.9382, 0.08323, 0.9512, 0.08631, 0.9294, 0.09172, 0.922, 0.1002, 0.9396, 0.08631, 0.9294, 0.1002, 0.9396, 0.09398, 0.9382, 0.1002, 0.9396, 0.08571, 0.9581, 0.09031, 0.9468, 0.08571, 0.9581, 0.08323, 0.9512, 0.09031, 0.9468, 0.08323, 0.9512, 0.09398, 0.9382, 0.09031, 0.9468, 0.09398, 0.9382, 0.1002, 0.9396, 0.09031, 0.9468, 0.3203, 0.4251, 0.3537, 0.4224, 0.3557, 0.4901, 0.3203, 0.4251, 0.3557, 0.4901, 0.3166, 0.4896, 0.3537, 0.4224, 0.3937, 0.4196, 0.4014, 0.4899, 0.3537, 0.4224, 0.4014, 0.4899, 0.3557, 0.4901, 0.4406, 0.3829, 0.479, 0.3884, 0.4741, 0.4632, 0.4406, 0.3829, 0.4741, 0.4632, 0.4299, 0.4593, 0.479, 0.3884, 0.5257, 0.3905, 0.527, 0.4656, 0.479, 0.3884, 0.527, 0.4656, 0.4741, 0.4632, 0.5184, 0.6389, 0.5609, 0.6116, 0.5594, 0.66, 0.5643, 0.3886, 0.606, 0.3828, 0.615, 0.4306, 0.5643, 0.3886, 0.615, 0.4306, 0.5689, 0.4522, 0.606, 0.3828, 0.6481, 0.3721, 0.6624, 0.4184, 0.606, 0.3828, 0.6624, 0.4184, 0.615, 0.4306, 0.2307, 0.3957, 0.2575, 0.4154, 0.2348, 0.468, 0.2307, 0.3957, 0.2348, 0.468, 0.2027, 0.4317, 0.2348, 0.468, 0.2691, 0.486, 0.2313, 0.4951, 0.2833, 0.4238, 0.3203, 0.4251, 0.3166, 0.4896, 0.2833, 0.4238, 0.3166, 0.4896, 0.2691, 0.486, 0.7519, 0.8744, 0.7701, 0.8494, 0.7975, 0.8899, 0.7519, 0.9054, 0.7519, 0.8744, 0.7975, 0.8899, 0.7701, 0.9304, 0.7519, 0.9054, 0.7975, 0.8899, 0.7995, 0.94, 0.7701, 0.9304, 0.7975, 0.8899, 0.8289, 0.9304, 0.7995, 0.94, 0.7975, 0.8899, 0.8471, 0.9054, 0.8289, 0.9304, 0.7975, 0.8899, 0.8471, 0.8744, 0.8471, 0.9054, 0.7975, 0.8899, 0.8289, 0.8494, 0.8471, 0.8744, 0.7975, 0.8899, 0.7995, 0.8398, 0.8289, 0.8494, 0.7975, 0.8899, 0.7701, 0.8494, 0.7995, 0.8398, 0.7975, 0.8899, 0.6603, 0.8045, 0.6617, 0.7542, 0.7117, 0.7562, 0.6603, 0.8045, 0.7117, 0.7562, 0.7081, 0.8058, 0.6594, 0.85, 0.6603, 0.8045, 0.7081, 0.8058, 0.6594, 0.85, 0.7081, 0.8058, 0.7075, 0.8492, 0.6621, 0.8986, 0.6594, 0.85, 0.7075, 0.8492, 0.6621, 0.8986, 0.7075, 0.8492, 0.7089, 0.8954, 0.6638, 0.9422, 0.6621, 0.8986, 0.7089, 0.8954, 0.6638, 0.9422, 0.7089, 0.8954, 0.7169, 0.9369, 0.6783, 0.4453, 0.6859, 0.393, 0.7357, 0.4007, 0.6783, 0.4453, 0.7357, 0.4007, 0.7269, 0.4523, 0.6756, 0.4874, 0.6783, 0.4453, 0.7269, 0.4523, 0.6756, 0.4874, 0.7269, 0.4523, 0.7189, 0.4911, 0.6729, 0.5324, 0.6756, 0.4874, 0.7189, 0.4911, 0.6729, 0.5324, 0.7189, 0.4911, 0.7172, 0.5333, 0.672, 0.5767, 0.6729, 0.5324, 0.7172, 0.5333, 0.672, 0.5767, 0.7172, 0.5333, 0.7191, 0.5747, 0.6745, 0.6281, 0.672, 0.5767, 0.7191, 0.5747, 0.6745, 0.6281, 0.7191, 0.5747, 0.7234, 0.6238, 0.6782, 0.6829, 0.6745, 0.6281, 0.7234, 0.6238, 0.6782, 0.6829, 0.7234, 0.6238, 0.7318, 0.6771, 0.6492, 0.8028, 0.6503, 0.7572, 0.6617, 0.7542, 0.6492, 0.8028, 0.6617, 0.7542, 0.6603, 0.8045, 0.7297, 0.7631, 0.7264, 0.8047, 0.7081, 0.8058, 0.7297, 0.7631, 0.7081, 0.8058, 0.7117, 0.7562, 0.6474, 0.8492, 0.6492, 0.8028, 0.6603, 0.8045, 0.6474, 0.8492, 0.6603, 0.8045, 0.6594, 0.85, 0.7264, 0.8047, 0.7271, 0.848, 0.7075, 0.8492, 0.7264, 0.8047, 0.7075, 0.8492, 0.7081, 0.8058, 0.6535, 0.9035, 0.6474, 0.8492, 0.6594, 0.85, 0.6535, 0.9035, 0.6594, 0.85, 0.6621, 0.8986, 0.7271, 0.848, 0.7253, 0.8984, 0.7089, 0.8954, 0.7271, 0.848, 0.7089, 0.8954, 0.7075, 0.8492, 0.6586, 0.9455, 0.6535, 0.9035, 0.6621, 0.8986, 0.6586, 0.9455, 0.6621, 0.8986, 0.6638, 0.9422, 0.7253, 0.8984, 0.7292, 0.9378, 0.7169, 0.9369, 0.7253, 0.8984, 0.7169, 0.9369, 0.7089, 0.8954, 0.6734, 0.4413, 0.6802, 0.3957, 0.6859, 0.393, 0.6734, 0.4413, 0.6859, 0.393, 0.6783, 0.4453, 0.7449, 0.4083, 0.7384, 0.4493, 0.7269, 0.4523, 0.7449, 0.4083, 0.7269, 0.4523, 0.7357, 0.4007, 0.6671, 0.483, 0.6734, 0.4413, 0.6783, 0.4453, 0.6671, 0.483, 0.6783, 0.4453, 0.6756, 0.4874, 0.7384, 0.4493, 0.7349, 0.4884, 0.7189, 0.4911, 0.7384, 0.4493, 0.7189, 0.4911, 0.7269, 0.4523, 0.6613, 0.5328, 0.6671, 0.483, 0.6756, 0.4874, 0.6613, 0.5328, 0.6756, 0.4874, 0.6729, 0.5324, 0.7349, 0.4884, 0.7359, 0.5341, 0.7172, 0.5333, 0.7349, 0.4884, 0.7172, 0.5333, 0.7189, 0.4911, 0.6605, 0.5783, 0.6613, 0.5328, 0.6729, 0.5324, 0.6605, 0.5783, 0.6729, 0.5324, 0.672, 0.5767, 0.7359, 0.5341, 0.738, 0.5758, 0.7191, 0.5747, 0.7359, 0.5341, 0.7191, 0.5747, 0.7172, 0.5333, 0.6624, 0.6291, 0.6605, 0.5783, 0.672, 0.5767, 0.6624, 0.6291, 0.672, 0.5767, 0.6745, 0.6281, 0.738, 0.5758, 0.7424, 0.6219, 0.7234, 0.6238, 0.738, 0.5758, 0.7234, 0.6238, 0.7191, 0.5747, 0.6653, 0.6798, 0.6624, 0.6291, 0.6745, 0.6281, 0.6653, 0.6798, 0.6745, 0.6281, 0.6782, 0.6829, 0.7424, 0.6219, 0.7505, 0.6672, 0.7318, 0.6771, 0.7424, 0.6219, 0.7318, 0.6771, 0.7234, 0.6238, 0.1942, 0.7022, 0.2298, 0.6683, 0.247, 0.7318, 0.1942, 0.7022, 0.247, 0.7318, 0.2152, 0.7468, 0.6063, 0.6888, 0.6553, 0.6967, 0.6465, 0.7516, 0.6063, 0.6888, 0.6465, 0.7516, 0.5985, 0.7439, 0.5594, 0.66, 0.6063, 0.6888, 0.5985, 0.7439, 0.5594, 0.66, 0.5985, 0.7439, 0.5518, 0.7378, 0.3363, 0.7692, 0.3765, 0.7669, 0.3785, 0.8007, 0.3363, 0.7692, 0.3785, 0.8007, 0.3372, 0.8021, 0.3016, 0.7695, 0.3363, 0.7692, 0.3372, 0.8021, 0.3016, 0.7695, 0.3372, 0.8021, 0.3014, 0.8024, 0.2614, 0.768, 0.3016, 0.7695, 0.3014, 0.8024, 0.2614, 0.768, 0.3014, 0.8024, 0.2601, 0.8017, 0.3452, 0.7331, 0.4014, 0.7406, 0.3904, 0.754, 0.3452, 0.7331, 0.3904, 0.754, 0.3409, 0.7527, 0.4014, 0.7406, 0.4156, 0.7709, 0.3981, 0.7839, 0.4014, 0.7406, 0.3981, 0.7839, 0.3904, 0.754, 0.4045, 0.9462, 0.3474, 0.9622, 0.3449, 0.9312, 0.4045, 0.9462, 0.3449, 0.9312, 0.3931, 0.928, 0.292, 0.7337, 0.3452, 0.7331, 0.3409, 0.7527, 0.292, 0.7337, 0.3409, 0.7527, 0.2967, 0.753, 0.3474, 0.9622, 0.2942, 0.9628, 0.296, 0.9316, 0.3474, 0.9622, 0.296, 0.9316, 0.3449, 0.9312, 0.236, 0.7421, 0.292, 0.7337, 0.2967, 0.753, 0.236, 0.7421, 0.2967, 0.753, 0.2473, 0.7553, 0.2942, 0.9628, 0.2367, 0.9478, 0.2478, 0.9294, 0.2942, 0.9628, 0.2478, 0.9294, 0.296, 0.9316, 0.2224, 0.7726, 0.236, 0.7421, 0.2473, 0.7553, 0.2224, 0.7726, 0.2473, 0.7553, 0.2401, 0.7854, 0.4156, 0.7709, 0.42, 0.8986, 0.4012, 0.8796, 0.4156, 0.7709, 0.4012, 0.8796, 0.3981, 0.7839, 0.3372, 0.8021, 0.3785, 0.8007, 0.3808, 0.8574, 0.3372, 0.8021, 0.3808, 0.8574, 0.3388, 0.8527, 0.3014, 0.8024, 0.3372, 0.8021, 0.3388, 0.8527, 0.3014, 0.8024, 0.3388, 0.8527, 0.3006, 0.8531, 0.2601, 0.8017, 0.3014, 0.8024, 0.3006, 0.8531, 0.2601, 0.8017, 0.3006, 0.8531, 0.2588, 0.8585, 0.2204, 0.9005, 0.2224, 0.7726, 0.2401, 0.7854, 0.2204, 0.9005, 0.2401, 0.7854, 0.2388, 0.8811, 0.42, 0.8986, 0.4045, 0.9462, 0.3931, 0.928, 0.42, 0.8986, 0.3931, 0.928, 0.4012, 0.8796, 0.3388, 0.8527, 0.3808, 0.8574, 0.3784, 0.9123, 0.3388, 0.8527, 0.3784, 0.9123, 0.3411, 0.8995, 0.3006, 0.8531, 0.3388, 0.8527, 0.3411, 0.8995, 0.3006, 0.8531, 0.3411, 0.8995, 0.2992, 0.8999, 0.2588, 0.8585, 0.3006, 0.8531, 0.2992, 0.8999, 0.2588, 0.8585, 0.2992, 0.8999, 0.2622, 0.9134, 0.2367, 0.9478, 0.2204, 0.9005, 0.2388, 0.8811, 0.2367, 0.9478, 0.2388, 0.8811, 0.2478, 0.9294, 0.3931, 0.928, 0.3449, 0.9312, 0.3411, 0.8995, 0.3931, 0.928, 0.3411, 0.8995, 0.3784, 0.9123, 0.4012, 0.8796, 0.3931, 0.928, 0.3784, 0.9123, 0.4012, 0.8796, 0.3784, 0.9123, 0.3808, 0.8574, 0.3981, 0.7839, 0.4012, 0.8796, 0.3808, 0.8574, 0.3981, 0.7839, 0.3808, 0.8574, 0.3785, 0.8007, 0.3904, 0.754, 0.3981, 0.7839, 0.3785, 0.8007, 0.3904, 0.754, 0.3785, 0.8007, 0.3765, 0.7669, 0.3409, 0.7527, 0.3904, 0.754, 0.3765, 0.7669, 0.3409, 0.7527, 0.3765, 0.7669, 0.3363, 0.7692, 0.2967, 0.753, 0.3409, 0.7527, 0.3363, 0.7692, 0.2967, 0.753, 0.3363, 0.7692, 0.3016, 0.7695, 0.2473, 0.7553, 0.2967, 0.753, 0.3016, 0.7695, 0.2473, 0.7553, 0.3016, 0.7695, 0.2614, 0.768, 0.2401, 0.7854, 0.2473, 0.7553, 0.2614, 0.768, 0.2401, 0.7854, 0.2614, 0.768, 0.2601, 0.8017, 0.2388, 0.8811, 0.2401, 0.7854, 0.2601, 0.8017, 0.2388, 0.8811, 0.2601, 0.8017, 0.2588, 0.8585, 0.2478, 0.9294, 0.2388, 0.8811, 0.2588, 0.8585, 0.2478, 0.9294, 0.2588, 0.8585, 0.2622, 0.9134, 0.296, 0.9316, 0.2478, 0.9294, 0.2622, 0.9134, 0.296, 0.9316, 0.2622, 0.9134, 0.2992, 0.8999, 0.3449, 0.9312, 0.296, 0.9316, 0.2992, 0.8999, 0.3449, 0.9312, 0.2992, 0.8999, 0.3411, 0.8995, 0.111, 0.4109, 0.1275, 0.4429, 0.09717, 0.4495, 0.111, 0.4109, 0.09717, 0.4495, 0.08939, 0.4337, 0.1275, 0.4429, 0.1239, 0.4829, 0.09516, 0.4708, 0.1275, 0.4429, 0.09516, 0.4708, 0.09717, 0.4495, 0.1239, 0.4829, 0.1017, 0.5115, 0.08463, 0.485, 0.1239, 0.4829, 0.08463, 0.485, 0.09516, 0.4708, 0.1017, 0.5115, 0.06052, 0.5199, 0.06336, 0.4896, 0.1017, 0.5115, 0.06336, 0.4896, 0.08463, 0.485, 0.06052, 0.5199, 0.02723, 0.5055, 0.04623, 0.4823, 0.06052, 0.5199, 0.04623, 0.4823, 0.06336, 0.4896, 0.02723, 0.5055, 0.006817, 0.4718, 0.03599, 0.4651, 0.02723, 0.5055, 0.03599, 0.4651, 0.04623, 0.4823, 0.006817, 0.4718, 0.01045, 0.4322, 0.03797, 0.4443, 0.006817, 0.4718, 0.03797, 0.4443, 0.03599, 0.4651, 0.01045, 0.4322, 0.03677, 0.4029, 0.05121, 0.4293, 0.01045, 0.4322, 0.05121, 0.4293, 0.03797, 0.4443, 0.03677, 0.4029, 0.07217, 0.395, 0.06933, 0.4252, 0.03677, 0.4029, 0.06933, 0.4252, 0.05121, 0.4293, 0.07217, 0.395, 0.111, 0.4109, 0.08939, 0.4337, 0.07217, 0.395, 0.08939, 0.4337, 0.06933, 0.4252, 0.08939, 0.4337, 0.09717, 0.4495, 0.06539, 0.4566, 0.09717, 0.4495, 0.09516, 0.4708, 0.06539, 0.4566, 0.09516, 0.4708, 0.08463, 0.485, 0.06539, 0.4566, 0.08463, 0.485, 0.06336, 0.4896, 0.06539, 0.4566, 0.06336, 0.4896, 0.04623, 0.4823, 0.06539, 0.4566, 0.04623, 0.4823, 0.03599, 0.4651, 0.06539, 0.4566, 0.03599, 0.4651, 0.03797, 0.4443, 0.06539, 0.4566, 0.03797, 0.4443, 0.05121, 0.4293, 0.06539, 0.4566, 0.05121, 0.4293, 0.06933, 0.4252, 0.06539, 0.4566, 0.06933, 0.4252, 0.08939, 0.4337, 0.06539, 0.4566, 0.4646, 0.6357, 0.5184, 0.6389, 0.5093, 0.733, 0.4646, 0.6357, 0.5093, 0.733, 0.4585, 0.7296, 0.4201, 0.6335, 0.4646, 0.6357, 0.4585, 0.7296, 0.4201, 0.6335, 0.4585, 0.7296, 0.4162, 0.728, 0.3529, 0.647, 0.3982, 0.6481, 0.392, 0.7315, 0.3529, 0.647, 0.392, 0.7315, 0.3502, 0.7286, 0.3134, 0.6468, 0.3529, 0.647, 0.3502, 0.7286, 0.3134, 0.6468, 0.3502, 0.7286, 0.3154, 0.7262, 0.2654, 0.6481, 0.3134, 0.6468, 0.3154, 0.7262, 0.2654, 0.6481, 0.3154, 0.7262, 0.2761, 0.7261, 0.2298, 0.6683, 0.2654, 0.6481, 0.2761, 0.7261, 0.2298, 0.6683, 0.2761, 0.7261, 0.247, 0.7318, 0.527, 0.4656, 0.5669, 0.4817, 0.5609, 0.6116, 0.527, 0.4656, 0.5609, 0.6116, 0.5184, 0.6389, 0.4741, 0.4632, 0.527, 0.4656, 0.5184, 0.6389, 0.4741, 0.4632, 0.5184, 0.6389, 0.4646, 0.6357, 0.4299, 0.4593, 0.4741, 0.4632, 0.4646, 0.6357, 0.4299, 0.4593, 0.4646, 0.6357, 0.4201, 0.6335, 0.3557, 0.4901, 0.4014, 0.4899, 0.3982, 0.6481, 0.3557, 0.4901, 0.3982, 0.6481, 0.3529, 0.647, 0.3166, 0.4896, 0.3557, 0.4901, 0.3529, 0.647, 0.3166, 0.4896, 0.3529, 0.647, 0.3134, 0.6468, 0.2691, 0.486, 0.3166, 0.4896, 0.3134, 0.6468, 0.2691, 0.486, 0.3134, 0.6468, 0.2654, 0.6481, 0.5257, 0.3905, 0.5643, 0.3886, 0.5689, 0.4522, 0.5257, 0.3905, 0.5689, 0.4522, 0.527, 0.4656, 0.527, 0.4656, 0.5689, 0.4522, 0.5669, 0.4817, 0.5184, 0.6389, 0.5594, 0.66, 0.5518, 0.7378, 0.5184, 0.6389, 0.5518, 0.7378, 0.5093, 0.733, 0.2575, 0.4154, 0.2833, 0.4238, 0.2691, 0.486, 0.2575, 0.4154, 0.2691, 0.486, 0.2348, 0.468, 0.2313, 0.4951, 0.2691, 0.486, 0.2654, 0.6481, 0.2313, 0.4951, 0.2654, 0.6481, 0.227, 0.6213, 0.227, 0.6213, 0.2654, 0.6481, 0.2298, 0.6683])
me_mesh_009.materials.append(mat_golfcraft_vest_green)
me_mesh_009.use_remesh_fix_poles = True
me_mesh_009.use_remesh_preserve_attributes = False
me_mesh_009.update()
me_mesh_009.normals_split_custom_set([tuple(v) for v in zip(*[iter([0.04053, 0.06171, 0.9973, 0.7221, 0.6826, -0.1124, 0.502, 0.7819, 0.3696, 0.04053, 0.06171, 0.9973, 0.502, 0.7819, 0.3696, 0.3283, -0.1488, 0.9328, 0.7221, 0.6826, -0.1124, -0.06275, -0.05487, -0.9965, 0.1905, 0.5055, -0.8415, 0.7221, 0.6826, -0.1124, 0.1905, 0.5055, -0.8415, 0.502, 0.7819, 0.3696, -0.06275, -0.05487, -0.9965, -0.7394, -0.668, 0.08405, -0.4215, -0.8488, 0.3192, -0.06275, -0.05487, -0.9965, -0.4215, -0.8488, 0.3192, 0.1905, 0.5055, -0.8415, -0.7394, -0.668, 0.08405, 0.04037, 0.0619, 0.9973, 0.3283, -0.1488, 0.9328, -0.7394, -0.668, 0.08405, 0.3283, -0.1488, 0.9328, -0.4215, -0.8488, 0.3192, -0.8523, -0.4738, 0.2215, -0.8691, -0.4379, 0.23, -0.8661, -0.4585, 0.199, -0.8691, -0.4379, 0.23, -0.8844, -0.4368, 0.1647, -0.8661, -0.4585, 0.199, -0.8844, -0.4368, 0.1647, -0.8561, -0.4766, 0.1997, -0.8661, -0.4585, 0.199, -0.8561, -0.4766, 0.1997, -0.8523, -0.4738, 0.2215, -0.8661, -0.4585, 0.199, 0.3283, -0.1488, 0.9328, 0.502, 0.7819, 0.3696, -0.7688, 0.2766, 0.5765, 0.3283, -0.1488, 0.9328, -0.7688, 0.2766, 0.5765, -0.009843, -0.09311, 0.9956, 0.5019, 0.782, 0.3696, 0.1906, 0.5055, -0.8415, -0.4004, -0.03773, -0.9156, 0.5019, 0.782, 0.3696, -0.4004, -0.03773, -0.9156, -0.7688, 0.2766, 0.5765, 0.1906, 0.5055, -0.8415, -0.4215, -0.8488, 0.3193, 0.3794, -0.8961, 0.2302, 0.1906, 0.5055, -0.8415, 0.3794, -0.8961, 0.2302, -0.4004, -0.03773, -0.9156, -0.4215, -0.8488, 0.3193, 0.3282, -0.1488, 0.9328, -0.009829, -0.09312, 0.9956, -0.4215, -0.8488, 0.3193, -0.009829, -0.09312, 0.9956, 0.3794, -0.8961, 0.2302, -0.009843, -0.09311, 0.9956, -0.7688, 0.2766, 0.5765, 0.08274, 0.02552, 0.9962, -0.009843, -0.09311, 0.9956, 0.08274, 0.02552, 0.9962, 0.567, -0.8164, 0.1093, -0.7688, 0.2766, 0.5765, -0.4004, -0.03773, -0.9156, -0.5125, 0.8442, -0.1569, -0.7688, 0.2766, 0.5765, -0.5125, 0.8442, -0.1569, 0.08267, 0.02553, 0.9963, -0.4004, -0.03773, -0.9156, 0.3794, -0.8961, 0.2302, -0.1407, -0.06984, -0.9876, -0.4004, -0.03773, -0.9156, -0.1407, -0.06984, -0.9876, -0.5125, 0.8442, -0.1569, 0.3794, -0.8961, 0.2302, -0.009829, -0.09312, 0.9956, 0.567, -0.8164, 0.1093, 0.3794, -0.8961, 0.2302, 0.567, -0.8164, 0.1093, -0.1407, -0.06984, -0.9876, -0.5799, -0.5869, 0.5651, -0.8252, -0.1608, 0.5415, -0.6351, -0.3285, 0.6991, -0.8252, -0.1608, 0.5415, -0.9915, 0.004372, 0.1297, -0.6351, -0.3285, 0.6991, -0.4701, -0.2811, -0.8366, -0.4701, -0.2811, -0.8366, -0.4701, -0.2811, -0.8366, -0.5654, -0.792, 0.2306, -0.5799, -0.5869, 0.5651, -0.6351, -0.3285, 0.6991, -0.0271, 0.1051, 0.9941, 0.7544, 0.6503, -0.08919, 0.505, 0.7792, 0.3711, -0.0271, 0.1051, 0.9941, 0.505, 0.7792, 0.3711, 0.2558, -0.1182, 0.9595, 0.7544, 0.6503, -0.08919, 0.005537, -0.09743, -0.9952, 0.2689, 0.4597, -0.8464, 0.7544, 0.6503, -0.08919, 0.2689, 0.4597, -0.8464, 0.505, 0.7792, 0.3711, 0.005537, -0.09743, -0.9952, -0.7691, -0.6363, 0.05902, -0.4758, -0.8177, 0.3239, 0.005537, -0.09743, -0.9952, -0.4758, -0.8177, 0.3239, 0.2689, 0.4597, -0.8464, -0.7691, -0.6363, 0.05902, -0.02733, 0.1054, 0.9941, 0.2558, -0.1182, 0.9595, -0.7691, -0.6363, 0.05902, 0.2558, -0.1182, 0.9595, -0.4758, -0.8177, 0.3239, -0.8837, -0.4322, 0.1798, -0.8996, -0.3954, 0.1853, -0.8953, -0.4175, 0.1556, -0.8996, -0.3954, 0.1853, -0.9102, -0.3967, 0.1191, -0.8953, -0.4175, 0.1556, -0.9102, -0.3967, 0.1191, -0.8861, -0.4359, 0.1577, -0.8953, -0.4175, 0.1556, -0.8861, -0.4359, 0.1577, -0.8837, -0.4322, 0.1798, -0.8953, -0.4175, 0.1556, 0.2559, -0.1182, 0.9595, 0.5051, 0.7792, 0.3711, -0.7959, 0.33, 0.5076, 0.2559, -0.1182, 0.9595, -0.7959, 0.33, 0.5076, -0.0834, -0.04753, 0.9954, 0.505, 0.7792, 0.3712, 0.2689, 0.4597, -0.8464, -0.3364, -0.06464, -0.9395, 0.505, 0.7792, 0.3712, -0.3364, -0.06464, -0.9395, -0.7959, 0.33, 0.5076, 0.2689, 0.4597, -0.8464, -0.4759, -0.8177, 0.3238, 0.3269, -0.8979, 0.2948, 0.2689, 0.4597, -0.8464, 0.3269, -0.8979, 0.2948, -0.3364, -0.06464, -0.9395, -0.4759, -0.8177, 0.3238, 0.2558, -0.1182, 0.9595, -0.08339, -0.04754, 0.9954, -0.4759, -0.8177, 0.3238, -0.08339, -0.04754, 0.9954, 0.3269, -0.8979, 0.2948, -0.0834, -0.04753, 0.9954, -0.7959, 0.33, 0.5076, 0.01348, 0.06759, 0.9976, -0.0834, -0.04753, 0.9954, 0.01348, 0.06759, 0.9976, 0.5253, -0.8307, 0.1844, -0.7959, 0.33, 0.5076, -0.3364, -0.06464, -0.9395, -0.4667, 0.8542, -0.2292, -0.7959, 0.33, 0.5076, -0.4667, 0.8542, -0.2292, 0.01341, 0.06761, 0.9976, -0.3364, -0.06464, -0.9395, 0.3269, -0.8979, 0.2948, -0.07363, -0.1094, -0.9913, -0.3364, -0.06464, -0.9395, -0.07363, -0.1094, -0.9913, -0.4667, 0.8542, -0.2292, 0.3269, -0.8979, 0.2948, -0.08339, -0.04754, 0.9954, 0.5253, -0.8307, 0.1844, 0.3269, -0.8979, 0.2948, 0.5253, -0.8307, 0.1844, -0.07363, -0.1094, -0.9913, -0.6407, -0.5393, 0.5464, -0.8669, -0.1063, 0.4871, -0.6627, -0.2601, 0.7022, -0.8669, -0.1063, 0.4871, -0.6276, -0.2529, -0.7363, -0.6627, -0.2601, 0.7022, -0.6276, -0.2529, -0.7363, -0.5395, -0.4749, -0.6953, -0.6627, -0.2601, 0.7022, -0.5395, -0.4749, -0.6953, -0.6407, -0.5393, 0.5464, -0.6627, -0.2601, 0.7022, 0.2503, 0.003857, 0.9682, 0.7833, 0.5705, -0.2469, 0.6837, 0.6771, 0.2721, 0.2503, 0.003857, 0.9682, 0.6837, 0.6771, 0.2721, 0.4821, -0.2443, 0.8413, 0.7833, 0.5705, -0.2469, -0.2704, 0.006579, -0.9627, 0.09423, 0.5134, -0.853, 0.7833, 0.5705, -0.2469, 0.09423, 0.5134, -0.853, 0.6837, 0.6771, 0.2721, -0.2704, 0.006579, -0.9627, -0.8035, -0.552, 0.223, -0.4774, -0.7906, 0.3835, -0.2704, 0.006579, -0.9627, -0.4774, -0.7906, 0.3835, 0.09423, 0.5134, -0.853, -0.8035, -0.552, 0.223, 0.2503, 0.003887, 0.9682, 0.4822, -0.2443, 0.8413, -0.8035, -0.552, 0.223, 0.4822, -0.2443, 0.8413, -0.4774, -0.7906, 0.3835, -0.854, -0.3502, 0.3849, -0.8629, -0.3128, 0.397, -0.8695, -0.3319, 0.3657, -0.8629, -0.3128, 0.397, -0.8906, -0.306, 0.3363, -0.8695, -0.3319, 0.3657, -0.8906, -0.306, 0.3363, -0.8626, -0.3514, 0.3639, -0.8695, -0.3319, 0.3657, -0.8626, -0.3514, 0.3639, -0.854, -0.3502, 0.3849, -0.8695, -0.3319, 0.3657, 0.4822, -0.2443, 0.8413, 0.6837, 0.6771, 0.2722, -0.5827, 0.3597, 0.7287, 0.4822, -0.2443, 0.8413, -0.5827, 0.3597, 0.7287, 0.177, -0.1414, 0.974, 0.6837, 0.6771, 0.2722, 0.09423, 0.5134, -0.853, -0.5779, 0.07018, -0.8131, 0.6837, 0.6771, 0.2722, -0.5779, 0.07018, -0.8131, -0.5827, 0.3597, 0.7287, 0.09423, 0.5134, -0.853, -0.4775, -0.7905, 0.3835, 0.2712, -0.9538, 0.1293, 0.09423, 0.5134, -0.853, 0.2712, -0.9538, 0.1293, -0.5779, 0.07018, -0.8131, -0.4775, -0.7905, 0.3835, 0.4821, -0.2443, 0.8413, 0.177, -0.1414, 0.974, -0.4775, -0.7905, 0.3835, 0.177, -0.1414, 0.974, 0.2712, -0.9538, 0.1293, 0.177, -0.1414, 0.974, -0.5827, 0.3597, 0.7287, 0.2853, -0.03835, 0.9577, 0.177, -0.1414, 0.974, 0.2853, -0.03835, 0.9577, 0.4407, -0.8973, -0.02623, -0.5827, 0.3597, 0.7287, -0.5779, 0.07018, -0.8131, -0.3932, 0.9189, -0.03101, -0.5827, 0.3597, 0.7287, -0.3932, 0.9189, -0.03101, 0.2852, -0.03835, 0.9577, -0.5779, 0.07018, -0.8131, 0.2712, -0.9538, 0.1293, -0.3466, 0.002997, -0.938, -0.5779, 0.07018, -0.8131, -0.3466, 0.002997, -0.938, -0.3932, 0.9189, -0.03101, 0.2712, -0.9538, 0.1293, 0.177, -0.1414, 0.974, 0.4407, -0.8973, -0.02626, 0.2712, -0.9538, 0.1293, 0.4407, -0.8973, -0.02626, -0.3466, 0.002997, -0.938, -0.5393, -0.5207, 0.6619, -0.7136, -0.06182, 0.6978, -0.5246, -0.2641, 0.8093, -0.7136, -0.06182, 0.6978, -0.9314, 0.1475, 0.3328, -0.5246, -0.2641, 0.8093, -0.668, -0.1636, -0.726, -0.668, -0.1636, -0.726, -0.668, -0.1636, -0.726, -0.6253, -0.7082, 0.3279, -0.5393, -0.5207, 0.6619, -0.5246, -0.2641, 0.8093, -0.4526, -0.6675, 0.5912, -0.02149, -0.3648, 0.9308, -0.214, -0.07231, 0.9742, -0.4526, -0.6675, 0.5912, -0.214, -0.07231, 0.9742, -0.6905, -0.3916, 0.6082, -0.02149, -0.3648, 0.9308, 0.2595, -0.1979, 0.9452, 0.09269, 0.1073, 0.9899, -0.02149, -0.3648, 0.9308, 0.09269, 0.1073, 0.9899, -0.214, -0.07231, 0.9742, 0.2595, -0.1979, 0.9452, 0.7542, 0.04894, 0.6548, 0.6282, 0.3803, 0.6788, 0.2595, -0.1979, 0.9452, 0.6282, 0.3803, 0.6788, 0.09269, 0.1073, 0.9899, 0.7542, 0.04894, 0.6548, 0.9916, 0.09749, 0.08533, 0.8774, 0.4676, 0.107, 0.7542, 0.04894, 0.6548, 0.8774, 0.4676, 0.107, 0.6282, 0.3803, 0.6788, 0.8476, 0.5175, 0.1172, 0.8357, 0.4296, -0.3422, 0.5314, 0.6658, -0.5237, 0.8738, -0.04625, -0.4841, 0.5483, -0.3072, -0.7778, 0.4533, 0.005188, -0.8913, 0.8738, -0.04625, -0.4841, 0.4533, 0.005188, -0.8913, 0.95, -0.1377, -0.2803, 0.5483, -0.3072, -0.7778, 0.05733, -0.5942, -0.8023, 0.005404, -0.3281, -0.9446, 0.5483, -0.3072, -0.7778, 0.005404, -0.3281, -0.9446, 0.4533, 0.005188, -0.8913, 0.05733, -0.5942, -0.8023, -0.3503, -0.7616, -0.5452, -0.3457, -0.886, -0.3089, 0.05733, -0.5942, -0.8023, -0.3457, -0.886, -0.3089, 0.005409, -0.3281, -0.9446, -0.3457, -0.886, -0.3089, -0.8427, -0.5383, 0.009945, -0.9221, -0.3744, -0.098, -0.5697, -0.8219, -0.002209, -0.4526, -0.6675, 0.5912, -0.6905, -0.3916, 0.6082, -0.5697, -0.8219, -0.002209, -0.6905, -0.3916, 0.6082, -0.8427, -0.5383, 0.009945, -0.02149, -0.3648, 0.9308, -0.4525, -0.6676, 0.5912, 0.4997, -0.8622, 0.08247, 0.2595, -0.1979, 0.9452, -0.02149, -0.3648, 0.9308, 0.4997, -0.8622, 0.08247, 0.7542, 0.04892, 0.6548, 0.2595, -0.1979, 0.9452, 0.4997, -0.8622, 0.08247, 0.9916, 0.0975, 0.08528, 0.7542, 0.04892, 0.6548, 0.4997, -0.8622, 0.08247, 0.8738, -0.04628, -0.4841, 0.9916, 0.0975, 0.08528, 0.4997, -0.8622, 0.08247, 0.5484, -0.3072, -0.7778, 0.8738, -0.04628, -0.4841, 0.4997, -0.8622, 0.08247, 0.0573, -0.5942, -0.8023, 0.5484, -0.3072, -0.7778, 0.4997, -0.8622, 0.08247, -0.3503, -0.7616, -0.5452, 0.0573, -0.5942, -0.8023, 0.4997, -0.8622, 0.08247, -0.5697, -0.8219, -0.002193, -0.3503, -0.7616, -0.5452, 0.4997, -0.8622, 0.08247, -0.4525, -0.6676, 0.5912, -0.5697, -0.8219, -0.002193, 0.4997, -0.8622, 0.08247, 0.7206, -0.6401, -0.2667, 0.5855, -0.7381, -0.3353, -0.3875, 0.8444, -0.37, 0.7206, -0.6401, -0.2667, -0.3875, 0.8444, -0.37, -0.2935, 0.8973, -0.3297, 0.8144, -0.5293, 0.2381, 0.7206, -0.6401, -0.2667, -0.2935, 0.8973, -0.3297, 0.8144, -0.5293, 0.2381, -0.2935, 0.8973, -0.3297, -0.2196, 0.975, 0.03425, 0.8922, -0.3773, 0.2482, 0.8144, -0.5293, 0.2381, -0.2196, 0.975, 0.03425, 0.8922, -0.3773, 0.2482, -0.2196, 0.975, 0.03425, -0.08063, 0.9966, 0.01701, 0.3527, -0.3926, 0.8494, 0.8922, -0.3773, 0.2482, -0.08063, 0.9966, 0.01701, 0.3527, -0.3926, 0.8494, -0.08063, 0.9966, 0.01701, -0.5449, 0.7503, 0.3744, 0.1721, -0.4979, 0.85, 0.3527, -0.3926, 0.8494, -0.5449, 0.7503, 0.3744, 0.1721, -0.4979, 0.85, -0.5449, 0.7503, 0.3744, -0.5078, 0.7858, 0.3531, -0.1569, -0.9717, 0.1768, 0.1721, -0.4979, 0.85, -0.5078, 0.7858, 0.3531, -0.1569, -0.9717, 0.1768, -0.5078, 0.7858, 0.3531, -0.824, 0.5664, -0.01315, 0.05077, -0.9808, 0.188, -0.1569, -0.9717, 0.1768, -0.824, 0.5664, -0.01315, 0.05077, -0.9808, 0.188, -0.824, 0.5664, -0.01315, -0.745, 0.6668, 0.02124, 0.2237, -0.9316, -0.2866, 0.05077, -0.9808, 0.188, -0.745, 0.6668, 0.02124, 0.2237, -0.9316, -0.2866, -0.745, 0.6668, 0.02124, -0.6109, 0.7108, -0.3487, 0.3918, -0.8516, -0.3483, 0.2237, -0.9316, -0.2866, -0.6109, 0.7108, -0.3487, 0.3918, -0.8516, -0.3483, -0.6109, 0.7108, -0.3487, -0.5245, 0.7644, -0.3749, 0.5855, -0.7381, -0.3353, 0.3918, -0.8516, -0.3483, -0.5245, 0.7644, -0.3749, 0.5855, -0.7381, -0.3353, -0.5245, 0.7644, -0.3749, -0.3875, 0.8444, -0.37, 0.7734, 0.3265, -0.5433, 0.4774, 0.08992, -0.8741, 0.5855, -0.7381, -0.3353, 0.7734, 0.3265, -0.5433, 0.5855, -0.7381, -0.3353, 0.7206, -0.6401, -0.2667, -0.5307, 0.3572, 0.7686, -0.8583, 0.1574, 0.4885, -0.2935, 0.8973, -0.3297, -0.5307, 0.3572, 0.7686, -0.2935, 0.8973, -0.3297, -0.3875, 0.8444, -0.37, 0.8673, 0.4488, 0.2152, 0.7734, 0.3265, -0.5433, 0.7206, -0.6401, -0.2667, 0.8673, 0.4488, 0.2152, 0.7206, -0.6401, -0.2667, 0.8144, -0.5293, 0.2381, -0.8583, 0.1574, 0.4885, -0.9908, 0.03839, -0.13, -0.2196, 0.975, 0.03425, -0.8583, 0.1574, 0.4885, -0.2196, 0.975, 0.03425, -0.2935, 0.8973, -0.3297, 0.7577, 0.3654, 0.5407, 0.8673, 0.4488, 0.2152, 0.8144, -0.5293, 0.2381, 0.7577, 0.3654, 0.5407, 0.8144, -0.5293, 0.2381, 0.8922, -0.3773, 0.2482, -0.9908, 0.03839, -0.13, -0.7447, 0.2275, -0.6275, -0.08063, 0.9966, 0.01701, -0.9908, 0.03839, -0.13, -0.08063, 0.9966, 0.01701, -0.2196, 0.975, 0.03425, 0.2818, -0.3603, 0.8892, 0.7577, 0.3654, 0.5407, 0.8922, -0.3773, 0.2482, 0.2818, -0.3603, 0.8892, 0.8922, -0.3773, 0.2482, 0.3527, -0.3926, 0.8494, -0.7447, 0.2275, -0.6275, -0.3311, 0.4078, -0.8509, -0.5449, 0.7503, 0.3744, -0.7447, 0.2275, -0.6275, -0.5449, 0.7503, 0.3744, -0.08063, 0.9966, 0.01701, 0.1704, -0.3895, 0.9051, 0.2819, -0.3603, 0.8892, 0.3527, -0.3926, 0.8494, 0.1704, -0.3895, 0.9051, 0.3527, -0.3926, 0.8494, 0.1721, -0.4979, 0.85, -0.3311, 0.4078, -0.8509, -0.2496, 0.4763, -0.8431, -0.5078, 0.7858, 0.3531, -0.3311, 0.4078, -0.8509, -0.5078, 0.7858, 0.3531, -0.5449, 0.7503, 0.3744, -0.7266, -0.5699, 0.3837, 0.1704, -0.3895, 0.9051, 0.1721, -0.4979, 0.85, -0.7266, -0.5699, 0.3837, 0.1721, -0.4979, 0.85, -0.1569, -0.9717, 0.1768, -0.2496, 0.4763, -0.8431, 0.2408, 0.8128, -0.5305, -0.824, 0.5664, -0.01315, -0.2496, 0.4763, -0.8431, -0.824, 0.5664, -0.01315, -0.5078, 0.7858, 0.3531, -0.8229, -0.5507, 0.1398, -0.7266, -0.5699, 0.3837, -0.1569, -0.9717, 0.1768, -0.8229, -0.5507, 0.1398, -0.1569, -0.9717, 0.1768, 0.05077, -0.9808, 0.188, 0.2408, 0.8128, -0.5305, 0.4597, 0.8873, -0.03839, -0.745, 0.6668, 0.02124, 0.2408, 0.8128, -0.5305, -0.745, 0.6668, 0.02124, -0.824, 0.5664, -0.01315, -0.5796, -0.473, -0.6636, -0.8229, -0.5507, 0.1398, 0.05077, -0.9808, 0.188, -0.5796, -0.473, -0.6636, 0.05077, -0.9808, 0.188, 0.2237, -0.9316, -0.2866, 0.4597, 0.8873, -0.03839, 0.2515, 0.8032, 0.54, -0.6109, 0.7108, -0.3487, 0.4597, 0.8873, -0.03839, -0.6109, 0.7108, -0.3487, -0.745, 0.6668, 0.02124, -0.2544, -0.3355, -0.907, -0.5796, -0.473, -0.6636, 0.2237, -0.9316, -0.2866, -0.2544, -0.3355, -0.907, 0.2237, -0.9316, -0.2866, 0.3918, -0.8516, -0.3483, 0.2515, 0.8032, 0.54, -0.1133, 0.6004, 0.7916, -0.5245, 0.7644, -0.3749, 0.2515, 0.8032, 0.54, -0.5245, 0.7644, -0.3749, -0.6109, 0.7108, -0.3487, 0.4774, 0.08995, -0.8741, -0.2544, -0.3355, -0.907, 0.3918, -0.8516, -0.3483, 0.4774, 0.08995, -0.8741, 0.3918, -0.8516, -0.3483, 0.5855, -0.7381, -0.3353, -0.1133, 0.6004, 0.7916, -0.5306, 0.3572, 0.7687, -0.3875, 0.8444, -0.37, -0.1133, 0.6004, 0.7916, -0.3875, 0.8444, -0.37, -0.5245, 0.7644, -0.3749, -0.4422, 0.3094, -0.8418, -0.8268, -0.1045, -0.5527, -0.5796, -0.4729, -0.6636, -0.4422, 0.3094, -0.8418, -0.5796, -0.4729, -0.6636, -0.2544, -0.3355, -0.907, 0.02759, 0.6094, -0.7924, -0.4422, 0.3094, -0.8419, -0.2543, -0.3355, -0.9071, 0.02759, 0.6094, -0.7924, -0.2543, -0.3355, -0.9071, 0.4774, 0.08991, -0.8741, 0.5314, 0.6658, -0.5237, 0.02759, 0.6094, -0.7924, 0.4774, 0.08991, -0.8741, 0.5314, 0.6658, -0.5237, 0.4774, 0.08991, -0.8741, 0.7734, 0.3266, -0.5433, -0.02778, -0.6017, -0.7982, -0.467, -0.6798, -0.5655, -0.628, -0.4671, -0.6225, -0.02778, -0.6017, -0.7982, -0.628, -0.4671, -0.6225, -0.2278, -0.3117, -0.9225, 0.5961, -0.2371, -0.7671, -0.02778, -0.6017, -0.7982, -0.2278, -0.3117, -0.9225, 0.5961, -0.2371, -0.7671, -0.2278, -0.3117, -0.9225, 0.4509, 0.08483, -0.8886, 0.8612, 0.0963, -0.4991, 0.5961, -0.2371, -0.7671, 0.4509, 0.08483, -0.8886, 0.8612, 0.0963, -0.4991, 0.4509, 0.08483, -0.8886, 0.759, 0.3434, -0.5532, 0.005428, -0.3281, -0.9446, -0.3457, -0.886, -0.3089, -0.3765, -0.8952, -0.2386, 0.005428, -0.3281, -0.9446, -0.3765, -0.8952, -0.2386, 0.2346, -0.9234, -0.3039, -0.3457, -0.886, -0.3089, -0.9221, -0.3743, -0.098, -0.8352, -0.5325, -0.1378, -0.3457, -0.886, -0.3089, -0.8352, -0.5325, -0.1378, -0.3765, -0.8952, -0.2386, -0.8268, -0.1045, -0.5527, -0.4422, 0.3094, -0.8419, -0.4415, 0.3042, -0.8441, -0.8268, -0.1045, -0.5527, -0.4415, 0.3042, -0.8441, -0.8631, -0.147, -0.4832, 0.4533, 0.005233, -0.8913, 0.005428, -0.3281, -0.9446, 0.2346, -0.9234, -0.3039, 0.4533, 0.005233, -0.8913, 0.2346, -0.9234, -0.3039, 0.711, -0.6449, -0.2801, -0.4422, 0.3094, -0.8419, 0.0276, 0.6094, -0.7924, 0.01375, 0.5702, -0.8214, -0.4422, 0.3094, -0.8419, 0.01375, 0.5702, -0.8214, -0.4415, 0.3042, -0.8441, 0.95, -0.1378, -0.2803, 0.4533, 0.005233, -0.8913, 0.711, -0.6449, -0.2801, 0.95, -0.1378, -0.2803, 0.711, -0.6449, -0.2801, 0.98, -0.1025, -0.1708, 0.0276, 0.6094, -0.7924, 0.5314, 0.6658, -0.5237, 0.585, 0.6993, -0.4108, 0.0276, 0.6094, -0.7924, 0.585, 0.6993, -0.4108, 0.01375, 0.5702, -0.8214, 0.8339, 0.5449, 0.08741, 0.95, -0.1378, -0.2803, 0.98, -0.1025, -0.1708, 0.8339, 0.5449, 0.08741, 0.98, -0.1025, -0.1708, 0.8809, 0.4704, -0.05206, -0.9221, -0.3743, -0.098, -0.8525, -0.5227, 0.009566, -0.8608, -0.482, -0.1635, -0.9221, -0.3743, -0.098, -0.8608, -0.482, -0.1635, -0.8352, -0.5325, -0.1378, -0.2278, -0.3117, -0.9225, -0.628, -0.4671, -0.6225, -0.6567, -0.3878, -0.6468, -0.2278, -0.3117, -0.9225, -0.6567, -0.3878, -0.6468, -0.3084, -0.1525, -0.9389, 0.4509, 0.08483, -0.8886, -0.2278, -0.3117, -0.9225, -0.3084, -0.1525, -0.9389, 0.4509, 0.08483, -0.8886, -0.3084, -0.1525, -0.9389, 0.353, 0.234, -0.9059, 0.759, 0.3434, -0.5532, 0.4509, 0.08483, -0.8886, 0.353, 0.234, -0.9059, 0.759, 0.3434, -0.5532, 0.353, 0.234, -0.9059, 0.7059, 0.4085, -0.5787, 0.8357, 0.4295, -0.3422, 0.8339, 0.5449, 0.08741, 0.8809, 0.4704, -0.05206, 0.8357, 0.4295, -0.3422, 0.8809, 0.4704, -0.05206, 0.8515, 0.5186, -0.07792, -0.8525, -0.5227, 0.009566, -0.8268, -0.1045, -0.5527, -0.8631, -0.147, -0.4832, -0.8525, -0.5227, 0.009566, -0.8631, -0.147, -0.4832, -0.8608, -0.482, -0.1635, -0.3084, -0.1525, -0.9389, -0.6567, -0.3878, -0.6468, -0.686, -0.1991, -0.6998, -0.3084, -0.1525, -0.9389, -0.686, -0.1991, -0.6998, -0.3634, 0.03697, -0.9309, 0.353, 0.234, -0.9059, -0.3084, -0.1525, -0.9389, -0.3634, 0.03697, -0.9309, 0.353, 0.234, -0.9059, -0.3634, 0.03697, -0.9309, 0.2144, 0.3747, -0.902, 0.7059, 0.4085, -0.5787, 0.353, 0.234, -0.9059, 0.2144, 0.3747, -0.902, 0.7059, 0.4085, -0.5787, 0.2144, 0.3747, -0.902, 0.5601, 0.529, -0.6376, 0.5314, 0.6658, -0.5237, 0.8357, 0.4295, -0.3422, 0.8515, 0.5186, -0.07792, 0.5314, 0.6658, -0.5237, 0.8515, 0.5186, -0.07792, 0.585, 0.6993, -0.4108, -0.8631, -0.147, -0.4832, -0.4415, 0.3042, -0.8441, -0.3634, 0.03697, -0.9309, -0.8631, -0.147, -0.4832, -0.3634, 0.03697, -0.9309, -0.686, -0.1991, -0.6998, -0.8608, -0.482, -0.1635, -0.8631, -0.147, -0.4832, -0.686, -0.1991, -0.6998, -0.8608, -0.482, -0.1635, -0.686, -0.1991, -0.6998, -0.6567, -0.3878, -0.6468, -0.8352, -0.5325, -0.1378, -0.8608, -0.482, -0.1635, -0.6567, -0.3878, -0.6468, -0.8352, -0.5325, -0.1378, -0.6567, -0.3878, -0.6468, -0.628, -0.4671, -0.6225, -0.3765, -0.8952, -0.2386, -0.8352, -0.5325, -0.1378, -0.628, -0.4671, -0.6225, -0.3765, -0.8952, -0.2386, -0.628, -0.4671, -0.6225, -0.467, -0.6798, -0.5655, 0.2346, -0.9234, -0.3039, -0.3765, -0.8952, -0.2386, -0.467, -0.6798, -0.5655, 0.2346, -0.9234, -0.3039, -0.467, -0.6798, -0.5655, -0.02778, -0.6017, -0.7982, 0.711, -0.6449, -0.2801, 0.2346, -0.9234, -0.3039, -0.02778, -0.6017, -0.7982, 0.711, -0.6449, -0.2801, -0.02778, -0.6017, -0.7982, 0.5961, -0.2371, -0.7671, 0.98, -0.1025, -0.1708, 0.711, -0.6449, -0.2801, 0.5961, -0.2371, -0.7671, 0.98, -0.1025, -0.1708, 0.5961, -0.2371, -0.7671, 0.8612, 0.0963, -0.4991, 0.8809, 0.4704, -0.05206, 0.98, -0.1025, -0.1708, 0.8612, 0.0963, -0.4991, 0.8809, 0.4704, -0.05206, 0.8612, 0.0963, -0.4991, 0.759, 0.3434, -0.5532, 0.8515, 0.5186, -0.07792, 0.8809, 0.4704, -0.05206, 0.759, 0.3434, -0.5532, 0.8515, 0.5186, -0.07792, 0.759, 0.3434, -0.5532, 0.7059, 0.4085, -0.5787, 0.585, 0.6993, -0.4108, 0.8515, 0.5186, -0.07792, 0.7059, 0.4085, -0.5787, 0.585, 0.6993, -0.4108, 0.7059, 0.4085, -0.5787, 0.5601, 0.529, -0.6376, 0.01375, 0.5702, -0.8214, 0.585, 0.6993, -0.4108, 0.5601, 0.529, -0.6376, 0.01375, 0.5702, -0.8214, 0.5601, 0.529, -0.6376, 0.2144, 0.3747, -0.902, -0.4415, 0.3042, -0.8441, 0.01375, 0.5702, -0.8214, 0.2144, 0.3747, -0.902, -0.4415, 0.3042, -0.8441, 0.2144, 0.3747, -0.902, -0.3634, 0.03697, -0.9309, 0.2408, 0.8128, -0.5305, -0.2496, 0.4763, -0.8431, -0.003547, 0.3214, -0.9469, 0.2408, 0.8128, -0.5305, -0.003547, 0.3214, -0.9469, 0.4255, 0.6561, -0.6233, -0.2496, 0.4763, -0.8431, -0.3311, 0.4078, -0.8509, -0.2073, 0.2023, -0.9571, -0.2496, 0.4763, -0.8431, -0.2073, 0.2023, -0.9571, -0.003547, 0.3214, -0.9469, -0.3311, 0.4078, -0.8509, -0.7446, 0.2275, -0.6275, -0.7319, -0.02028, -0.6811, -0.3311, 0.4078, -0.8509, -0.7319, -0.02028, -0.6811, -0.2073, 0.2023, -0.9571, -0.7446, 0.2275, -0.6275, -0.9908, 0.03838, -0.13, -0.9875, -0.1395, -0.07381, -0.7446, 0.2275, -0.6275, -0.9875, -0.1395, -0.07381, -0.7319, -0.02028, -0.6811, -0.9908, 0.03838, -0.13, -0.8583, 0.1574, 0.4885, -0.8501, -0.02507, 0.5259, -0.9908, 0.03838, -0.13, -0.8501, -0.02507, 0.5259, -0.9875, -0.1395, -0.07381, -0.8583, 0.1574, 0.4885, -0.5307, 0.3572, 0.7686, -0.4772, 0.2044, 0.8547, -0.8583, 0.1574, 0.4885, -0.4772, 0.2044, 0.8547, -0.8501, -0.02507, 0.5259, -0.5307, 0.3572, 0.7686, -0.1132, 0.6004, 0.7916, -0.008323, 0.4783, 0.8781, -0.5307, 0.3572, 0.7686, -0.008323, 0.4783, 0.8781, -0.4772, 0.2044, 0.8547, -0.1132, 0.6004, 0.7916, 0.2515, 0.8032, 0.54, 0.3977, 0.7041, 0.5883, -0.1132, 0.6004, 0.7916, 0.3977, 0.7041, 0.5883, -0.008323, 0.4783, 0.8781, 0.2515, 0.8032, 0.54, 0.4597, 0.8872, -0.0384, 0.6088, 0.7933, 0.005964, 0.2515, 0.8032, 0.54, 0.6088, 0.7933, 0.005964, 0.3977, 0.7041, 0.5883, 0.4597, 0.8872, -0.0384, 0.2408, 0.8128, -0.5305, 0.4255, 0.6561, -0.6233, 0.4597, 0.8872, -0.0384, 0.4255, 0.6561, -0.6233, 0.6088, 0.7933, 0.005964, 0.4255, 0.6561, -0.6233, -0.003547, 0.3214, -0.9469, -0.5025, 0.8635, -0.04312, -0.003547, 0.3214, -0.9469, -0.2073, 0.2023, -0.9571, -0.5025, 0.8635, -0.04312, -0.2073, 0.2023, -0.9571, -0.7319, -0.02028, -0.6811, -0.5025, 0.8635, -0.04312, -0.7319, -0.02028, -0.6811, -0.9875, -0.1395, -0.07381, -0.5025, 0.8635, -0.04312, -0.9875, -0.1395, -0.07381, -0.8501, -0.02507, 0.5259, -0.5025, 0.8635, -0.04312, -0.8501, -0.02507, 0.5259, -0.4772, 0.2044, 0.8547, -0.5025, 0.8635, -0.04312, -0.4772, 0.2044, 0.8547, -0.008323, 0.4783, 0.8781, -0.5025, 0.8635, -0.04312, -0.008323, 0.4783, 0.8781, 0.3977, 0.7041, 0.5883, -0.5025, 0.8635, -0.04312, 0.3977, 0.7041, 0.5883, 0.6088, 0.7933, 0.005964, -0.5025, 0.8635, -0.04312, 0.6088, 0.7933, 0.005964, 0.4255, 0.6561, -0.6233, -0.5025, 0.8635, -0.04312, 0.6033, 0.4289, 0.6723, 0.8476, 0.5175, 0.1172, 0.8673, 0.4488, 0.2152, 0.6033, 0.4289, 0.6723, 0.8673, 0.4488, 0.2152, 0.7577, 0.3654, 0.5407, 0.0707, 0.1487, 0.9864, 0.6033, 0.4289, 0.6723, 0.7577, 0.3654, 0.5407, 0.0707, 0.1487, 0.9864, 0.7577, 0.3654, 0.5407, 0.2819, -0.3603, 0.8892, -0.2377, -0.03075, 0.9708, 0.07067, 0.1487, 0.9864, 0.2819, -0.3603, 0.8892, -0.2377, -0.03075, 0.9708, 0.2819, -0.3603, 0.8892, 0.1704, -0.3895, 0.9051, -0.7197, -0.3416, 0.6045, -0.2377, -0.03075, 0.9708, 0.1704, -0.3895, 0.9051, -0.7197, -0.3416, 0.6045, 0.1704, -0.3895, 0.9051, -0.7266, -0.5699, 0.3838, -0.8733, -0.4866, 0.02236, -0.7197, -0.3416, 0.6045, -0.7266, -0.5699, 0.3838, -0.8733, -0.4866, 0.02236, -0.7266, -0.5699, 0.3838, -0.8229, -0.5507, 0.1398, -0.8268, -0.1045, -0.5527, -0.8733, -0.4866, 0.02236, -0.8229, -0.5507, 0.1398, -0.8268, -0.1045, -0.5527, -0.8229, -0.5507, 0.1398, -0.5796, -0.4729, -0.6636, 0.8774, 0.4676, 0.107, 0.8339, 0.545, 0.08739, 0.8357, 0.4296, -0.3422, 0.8774, 0.4676, 0.107, 0.8357, 0.4296, -0.3422, 0.8476, 0.5175, 0.1172, 0.6282, 0.3803, 0.6788, 0.8774, 0.4676, 0.107, 0.8476, 0.5175, 0.1172, 0.6282, 0.3803, 0.6788, 0.8476, 0.5175, 0.1172, 0.6033, 0.4289, 0.6723, 0.09269, 0.1073, 0.9899, 0.6282, 0.3803, 0.6788, 0.6033, 0.4289, 0.6723, 0.09269, 0.1073, 0.9899, 0.6033, 0.4289, 0.6723, 0.0707, 0.1487, 0.9864, -0.214, -0.07231, 0.9742, 0.09269, 0.1073, 0.9899, 0.07067, 0.1487, 0.9864, -0.214, -0.07231, 0.9742, 0.07067, 0.1487, 0.9864, -0.2377, -0.03075, 0.9708, -0.6905, -0.3916, 0.6082, -0.214, -0.07231, 0.9742, -0.2377, -0.03075, 0.9708, -0.6905, -0.3916, 0.6082, -0.2377, -0.03075, 0.9708, -0.7197, -0.3416, 0.6045, -0.8427, -0.5383, 0.009945, -0.6905, -0.3916, 0.6082, -0.7197, -0.3416, 0.6045, -0.8427, -0.5383, 0.009945, -0.7197, -0.3416, 0.6045, -0.8733, -0.4866, 0.02236, 0.9916, 0.09749, 0.08533, 0.8738, -0.04625, -0.4841, 0.95, -0.1377, -0.2803, 0.9916, 0.09749, 0.08533, 0.95, -0.1377, -0.2803, 0.8774, 0.4676, 0.107, 0.8774, 0.4676, 0.107, 0.95, -0.1377, -0.2803, 0.8339, 0.545, 0.08739, 0.8476, 0.5175, 0.1172, 0.5314, 0.6658, -0.5237, 0.7734, 0.3266, -0.5433, 0.8476, 0.5175, 0.1172, 0.7734, 0.3266, -0.5433, 0.8673, 0.4488, 0.2152, -0.3503, -0.7616, -0.5452, -0.5697, -0.8219, -0.002209, -0.8427, -0.5383, 0.009945, -0.3503, -0.7616, -0.5452, -0.8427, -0.5383, 0.009945, -0.3457, -0.886, -0.3089, -0.9221, -0.3744, -0.098, -0.8427, -0.5383, 0.009945, -0.8733, -0.4866, 0.02236, -0.9221, -0.3744, -0.098, -0.8733, -0.4866, 0.02236, -0.8525, -0.5226, 0.009569, -0.8525, -0.5226, 0.009569, -0.8733, -0.4866, 0.02236, -0.8268, -0.1045, -0.5527])] * 3)])
arm_armature = bpy.data.armatures.new('Armature')  # bones are not reproduced

# ---- objects
ob_armature = bpy.data.objects.new('Armature', arm_armature)
ob_f_golfcraft_vest = bpy.data.objects.new('F_golfcraft_vest', me_mesh_009)
ob_light = bpy.data.objects.new('Light', light_light)
ob_camera = bpy.data.objects.new('Camera', cam_camera)

# ---- transforms, parenting, visibility, modifiers, constraints
ob_armature.location = (0.0, 0.0, 0.0)
ob_armature.rotation_mode = 'QUATERNION'
ob_armature.rotation_quaternion = (0.7071, 0.7071, 0.0, 0.0)
ob_armature.scale = (0.01, 0.01, 0.01)
ob_f_golfcraft_vest.parent = ob_armature
ob_f_golfcraft_vest.location = (0.0, 0.0, 0.0)
ob_f_golfcraft_vest.rotation_mode = 'QUATERNION'
ob_f_golfcraft_vest.rotation_quaternion = (1.0, 0.0, 0.0, 0.0)
_vg = ob_f_golfcraft_vest.vertex_groups.new(name='Avatar_Hips')
for _i, _w in zip([0, 1, 2, 3, 4, 5, 6, 7, 8, 9, 10, 11, 12, 13, 14, 15, 16, 17, 18, 19, 20, 21, 22, 23, 24, 25, 26, 27, 28, 29, 30, 31, 32, 33, 34, 35, 36, 37, 38, 39, 40, 41, 42, 43, 44, 45, 46, 47, 48, 49, 50, 51, 52, 53, 54, 55, 56, 57, 58, 59, 60, 61, 62, 63, 64, 65, 66, 67, 68, 69, 70, 71, 72, 73, 74, 75, 76, 77, 78, 79, 80, 81, 82, 83, 84, 85, 86, 87, 88, 89, 90, 91, 92, 93, 94, 95, 96, 97, 98, 99, 100, 101, 102, 103, 104, 105, 106, 107, 108, 109, 110, 111, 112, 113, 114, 115, 116, 117, 118, 119, 120, 121, 122, 123, 124, 125, 126, 127, 128, 129, 130, 131, 132, 133, 134, 135, 136, 137, 138, 139, 140, 141, 142, 143, 144, 145, 146, 147, 148, 149, 150, 151, 152, 153, 154, 155, 156, 157, 158, 159, 160, 161, 162, 163, 164, 165, 166, 167, 168, 169, 170, 171, 172, 173, 174, 175, 176, 177, 178, 179, 180, 181, 182, 183, 184, 185, 186, 187, 188, 189, 190, 191, 192, 193, 194, 195, 196, 197, 198, 199, 200, 201, 202, 203, 204, 205, 206, 207, 208, 209, 210, 211, 212, 213, 214, 215, 216, 217, 218, 219, 220, 221, 222, 223, 224, 225, 226, 227, 228, 229, 230, 231, 232, 233, 234, 235, 236, 237, 238, 239, 240, 241, 242, 243, 244, 245, 246, 247, 248, 249, 250, 251, 252, 253, 254, 255, 256, 257, 258, 259, 260, 261, 262, 263, 264, 265, 266, 267, 268, 269, 270, 271, 272, 273, 274, 275, 276, 277, 278, 279, 280, 281, 282, 283, 284, 285, 286, 287, 288, 289, 290, 291], [0.09746, 0.09746, 0.1058, 0.1065, 0.1059, 0.1122, 0.1122, 0.1122, 0.1122, 0.105, 0.105, 0.105, 0.1084, 0.1084, 0.1094, 0.1094, 0.1074, 0.1074, 0.1074, 0.1074, 0.1075, 0.1075, 0.1119, 0.1119, 0.1119, 0.1119, 0.1075, 0.1075, 0.1075, 0.1075, 0.115, 0.1076, 0.1076, 0.1076, 0.1076, 0.1078, 0.1078, 0.1078, 0.1078, 0.1083, 0.1083, 0.1095, 0.1095, 0.109, 0.1061, 0.09459, 0.1081, 0.1081, 0.1081, 0.1081, 0.1077, 0.1077, 0.1077, 0.1083, 0.1083, 0.108, 0.108, 0.1075, 0.1075, 0.1074, 0.1074, 0.1077, 0.1074, 0.1079, 0.1079, 0.1079, 0.1079, 0.1075, 0.1075, 0.1075, 0.1075, 0.1175, 0.108, 0.108, 0.108, 0.1074, 0.1074, 0.1074, 0.1074, 0.1075, 0.1075, 0.1032, 0.1087, 0.1073, 0.1153, 0.1153, 0.1153, 0.1153, 0.1056, 0.1056, 0.1056, 0.1074, 0.1074, 0.1074, 0.1074, 0.1116, 0.1116, 0.1075, 0.1075, 0.1072, 0.1074, 0.111, 0.111, 0.111, 0.111, 0.1078, 0.1078, 0.1078, 0.1078, 0.1074, 0.1074, 0.1074, 0.1074, 0.1074, 0.1075, 0.1075, 0.1075, 0.1075, 0.1078, 0.1078, 0.5, 0.5, 0.5, 0.5, 0.5, 0.5, 0.5, 0.4998, 0.4998, 0.4834, 0.4834, 0.4764, 0.4764, 0.5, 0.5, 0.5, 0.5, 0.5, 0.5, 0.5, 0.5, 0.5, 0.1077, 0.1077, 0.1074, 0.1074, 0.1074, 0.1074, 0.1074, 0.1075, 0.1075, 0.1094, 0.1094, 0.108, 0.108, 0.1267, 0.1267, 0.1267, 0.1182, 0.1182, 0.1082, 0.1082, 0.114, 0.114, 0.4997, 0.179, 0.179, 0.179, 0.179, 0.179, 0.1487, 0.1487, 0.1076, 0.1076, 0.1074, 0.1074, 0.1074, 0.1074, 0.1078, 0.1078, 0.1315, 0.1315, 0.1692, 0.1692, 0.179, 0.179, 0.179, 0.179, 0.179, 0.179, 0.179, 0.179, 0.1313, 0.1313, 0.1088, 0.1588, 0.1085, 0.1078, 0.1074, 0.1074, 0.1074, 0.1074, 0.1074, 0.1075, 0.1074, 0.1394, 0.1079, 0.179, 0.1193, 0.179, 0.1097, 0.179, 0.1214, 0.1806, 0.1806, 0.1831, 0.1831, 0.1831, 0.1837, 0.1837, 0.182, 0.182, 0.342, 0.342, 0.3571, 0.3571, 0.3571, 0.3875, 0.3875, 0.325, 0.325, 0.3081, 0.3216, 0.2536, 0.2844, 0.3342, 0.284, 0.3284, 0.2295, 0.3031, 0.3031, 0.3, 0.3, 0.3, 0.311, 0.3045, 0.3045, 0.266, 0.266, 0.2904, 0.2951, 0.2947, 0.2844, 0.2315, 0.2315, 0.2165, 0.2031, 0.2844, 0.3014, 0.3188, 0.3339, 0.3602, 0.3209, 0.3107, 0.2638, 0.1925, 0.2067, 0.1075, 0.1075, 0.1074, 0.1074, 0.1092, 0.1082, 0.1176, 0.1168, 0.1088, 0.1093, 0.1092, 0.1884, 0.1852, 0.1797, 0.1797, 0.1799, 0.1974, 0.1962, 0.3177, 0.3857, 0.5024, 0.5024, 0.4966, 0.4902, 0.3875]): _vg.add([_i], _w, 'REPLACE')
_vg = ob_f_golfcraft_vest.vertex_groups.new(name='Avatar_LeftUpLeg')
_vg = ob_f_golfcraft_vest.vertex_groups.new(name='Avatar_LeftLeg')
_vg = ob_f_golfcraft_vest.vertex_groups.new(name='Avatar_LeftFoot')
_vg = ob_f_golfcraft_vest.vertex_groups.new(name='Avatar_LeftToeBase')
_vg = ob_f_golfcraft_vest.vertex_groups.new(name='Avatar_RightUpLeg')
_vg = ob_f_golfcraft_vest.vertex_groups.new(name='Avatar_RightLeg')
_vg = ob_f_golfcraft_vest.vertex_groups.new(name='Avatar_RightFoot')
_vg = ob_f_golfcraft_vest.vertex_groups.new(name='Avatar_RightToeBase')
_vg = ob_f_golfcraft_vest.vertex_groups.new(name='Avatar_Spine')
for _i, _w in zip([0, 1, 2, 3, 4, 5, 6, 7, 8, 9, 10, 11, 12, 13, 14, 15, 16, 17, 18, 19, 20, 21, 22, 23, 24, 25, 26, 27, 28, 29, 30, 31, 32, 33, 34, 35, 36, 37, 38, 39, 40, 41, 42, 43, 44, 45, 46, 47, 48, 49, 50, 51, 52, 53, 54, 55, 56, 57, 58, 59, 60, 61, 62, 63, 64, 65, 66, 67, 68, 69, 70, 71, 72, 73, 74, 75, 76, 77, 78, 79, 80, 81, 82, 83, 84, 85, 86, 87, 88, 89, 90, 91, 92, 93, 94, 95, 96, 97, 98, 99, 100, 101, 102, 103, 104, 105, 106, 107, 108, 109, 110, 111, 112, 113, 114, 115, 116, 117, 118, 119, 120, 121, 122, 123, 124, 125, 126, 127, 128, 129, 130, 131, 132, 133, 134, 135, 136, 137, 138, 139, 140, 141, 142, 143, 144, 145, 146, 147, 148, 149, 150, 151, 152, 153, 154, 155, 156, 157, 158, 159, 160, 161, 162, 163, 164, 165, 166, 167, 168, 169, 170, 171, 172, 173, 174, 175, 176, 177, 178, 179, 180, 181, 182, 183, 184, 185, 186, 187, 188, 189, 190, 191, 192, 193, 194, 195, 196, 197, 198, 199, 200, 201, 202, 203, 204, 205, 206, 207, 208, 209, 210, 211, 212, 213, 214, 215, 216, 217, 218, 219, 220, 221, 222, 223, 224, 225, 226, 227, 228, 229, 230, 231, 232, 233, 234, 235, 236, 237, 238, 239, 240, 241, 242, 243, 244, 245, 246, 247, 248, 249, 250, 251, 252, 253, 254, 255, 256, 257, 258, 259, 260, 261, 262, 263, 264, 265, 266, 267, 268, 269, 270, 271, 272, 273, 274, 275, 276, 277, 278, 279, 280, 281, 282, 283, 284, 285, 286, 287, 288, 289, 290, 291], [0.1313, 0.1313, 0.1109, 0.118, 0.1189, 0.1223, 0.1223, 0.1223, 0.1223, 0.1144, 0.1144, 0.1144, 0.1181, 0.1181, 0.1192, 0.1192, 0.1171, 0.1171, 0.1171, 0.1171, 0.1172, 0.1172, 0.122, 0.122, 0.122, 0.122, 0.1172, 0.1172, 0.1172, 0.1172, 0.1253, 0.117, 0.117, 0.117, 0.117, 0.1173, 0.1173, 0.1173, 0.1173, 0.1181, 0.1181, 0.1214, 0.1214, 0.1193, 0.1205, 0.1291, 0.1179, 0.1179, 0.1179, 0.1179, 0.1173, 0.1173, 0.1173, 0.118, 0.118, 0.1177, 0.1177, 0.1172, 0.1172, 0.1171, 0.1171, 0.1174, 0.1171, 0.1176, 0.1176, 0.1176, 0.1176, 0.1172, 0.1172, 0.1172, 0.1172, 0.1281, 0.1177, 0.1177, 0.1177, 0.1171, 0.1171, 0.1171, 0.1171, 0.1169, 0.1169, 0.1158, 0.1185, 0.1173, 0.1256, 0.1256, 0.1256, 0.1256, 0.1151, 0.1151, 0.1151, 0.1171, 0.1171, 0.1171, 0.1171, 0.1217, 0.1217, 0.1172, 0.1172, 0.1168, 0.1171, 0.1205, 0.1205, 0.1205, 0.1205, 0.117, 0.117, 0.117, 0.117, 0.1171, 0.1171, 0.1171, 0.1171, 0.1171, 0.1172, 0.1172, 0.1172, 0.1172, 0.1175, 0.1175, 0.2166, 0.2166, 0.2166, 0.2166, 0.2167, 0.2167, 0.2167, 0.2167, 0.2167, 0.2238, 0.2238, 0.2269, 0.2269, 0.2166, 0.2166, 0.2166, 0.2166, 0.2166, 0.2166, 0.2166, 0.2166, 0.2166, 0.1174, 0.1174, 0.1171, 0.1171, 0.1171, 0.1171, 0.1171, 0.1172, 0.1172, 0.1192, 0.1192, 0.1177, 0.1177, 0.1381, 0.1381, 0.1381, 0.1288, 0.1288, 0.118, 0.118, 0.1243, 0.1243, 0.2168, 0.1951, 0.1951, 0.1951, 0.1951, 0.1951, 0.1621, 0.1621, 0.1173, 0.1173, 0.1171, 0.1171, 0.1171, 0.1171, 0.1175, 0.1175, 0.1433, 0.1433, 0.1844, 0.1844, 0.1951, 0.1951, 0.1951, 0.1951, 0.1951, 0.1951, 0.1951, 0.1951, 0.1431, 0.1431, 0.1186, 0.1731, 0.1183, 0.1175, 0.1171, 0.1171, 0.1171, 0.1171, 0.1171, 0.1171, 0.1171, 0.152, 0.1176, 0.1951, 0.13, 0.1951, 0.1195, 0.1951, 0.1324, 0.1968, 0.1968, 0.1996, 0.1996, 0.1996, 0.2002, 0.2002, 0.1984, 0.1984, 0.2851, 0.2851, 0.2785, 0.2785, 0.2785, 0.2654, 0.2654, 0.2925, 0.2925, 0.2998, 0.2939, 0.2764, 0.31, 0.2885, 0.3096, 0.291, 0.2502, 0.302, 0.302, 0.3033, 0.3033, 0.3033, 0.2985, 0.3014, 0.3014, 0.2899, 0.2899, 0.3075, 0.3054, 0.3056, 0.31, 0.2524, 0.2524, 0.236, 0.2214, 0.31, 0.3027, 0.2952, 0.2886, 0.2772, 0.2942, 0.2987, 0.2875, 0.2098, 0.2253, 0.1171, 0.1171, 0.1171, 0.1171, 0.119, 0.118, 0.1282, 0.1274, 0.1186, 0.1192, 0.119, 0.2053, 0.2018, 0.1959, 0.1959, 0.1961, 0.2151, 0.2139, 0.2956, 0.2662, 0.2125, 0.2125, 0.2181, 0.2209, 0.2654]): _vg.add([_i], _w, 'REPLACE')
_vg = ob_f_golfcraft_vest.vertex_groups.new(name='Avatar_Spine1')
for _i, _w in zip([0, 1, 2, 3, 4, 5, 6, 7, 8, 9, 10, 11, 12, 13, 14, 15, 16, 17, 18, 19, 20, 21, 22, 23, 24, 25, 26, 27, 28, 29, 30, 31, 32, 33, 34, 35, 36, 37, 38, 39, 40, 41, 42, 43, 44, 45, 46, 47, 48, 49, 50, 51, 52, 53, 54, 55, 56, 57, 58, 59, 60, 61, 62, 63, 64, 65, 66, 67, 68, 69, 70, 71, 72, 73, 74, 75, 76, 77, 78, 79, 80, 81, 82, 83, 84, 85, 86, 87, 88, 89, 90, 91, 92, 93, 94, 95, 96, 97, 98, 99, 100, 101, 102, 103, 104, 105, 106, 107, 108, 109, 110, 111, 112, 113, 114, 115, 116, 117, 118, 119, 120, 121, 122, 123, 124, 125, 126, 127, 128, 129, 130, 131, 132, 133, 134, 135, 136, 137, 138, 139, 140, 141, 142, 143, 144, 145, 146, 147, 148, 149, 150, 151, 152, 153, 154, 155, 156, 157, 158, 159, 160, 161, 162, 163, 164, 165, 166, 167, 168, 169, 170, 171, 172, 173, 174, 175, 176, 177, 178, 179, 180, 181, 182, 183, 184, 185, 186, 187, 188, 189, 190, 191, 192, 193, 194, 195, 196, 197, 198, 199, 200, 201, 202, 203, 204, 205, 206, 207, 208, 209, 210, 211, 212, 213, 214, 215, 216, 217, 218, 219, 220, 221, 222, 223, 224, 225, 226, 227, 228, 229, 230, 231, 232, 233, 234, 235, 236, 237, 238, 239, 240, 241, 242, 243, 244, 245, 246, 247, 248, 249, 250, 251, 252, 253, 254, 255, 256, 257, 258, 259, 260, 261, 262, 263, 264, 265, 266, 267, 268, 269, 270, 271, 272, 273, 274, 275, 276, 277, 278, 279, 280, 281, 282, 283, 284, 285, 286, 287, 288, 289, 290, 291], [0.6911, 0.6911, 0.6969, 0.6999, 0.6999, 0.6867, 0.6867, 0.6867, 0.6867, 0.6967, 0.6967, 0.6967, 0.6973, 0.6973, 0.6945, 0.6945, 0.7, 0.7, 0.7, 0.7, 0.6997, 0.6996, 0.6875, 0.6875, 0.6875, 0.6875, 0.6997, 0.6997, 0.6997, 0.6997, 0.6788, 0.6998, 0.6998, 0.6998, 0.6998, 0.6991, 0.6991, 0.6991, 0.6991, 0.6974, 0.6974, 0.6911, 0.6911, 0.6936, 0.6969, 0.7, 0.698, 0.698, 0.698, 0.698, 0.6993, 0.6993, 0.6993, 0.6976, 0.6976, 0.6984, 0.6984, 0.6997, 0.6997, 0.6999, 0.6999, 0.6992, 0.7, 0.6986, 0.6986, 0.6986, 0.6986, 0.6998, 0.6998, 0.6998, 0.6998, 0.6718, 0.6984, 0.6984, 0.6984, 0.6999, 0.6999, 0.6999, 0.7, 0.6997, 0.6997, 0.6981, 0.6958, 0.6998, 0.678, 0.678, 0.678, 0.678, 0.6949, 0.6949, 0.6949, 0.7, 0.7, 0.7, 0.7, 0.6882, 0.6882, 0.6997, 0.6997, 0.7, 0.7, 0.6905, 0.6905, 0.6905, 0.6905, 0.6995, 0.6995, 0.6995, 0.6995, 0.6999, 0.6999, 0.6999, 0.6999, 0.6999, 0.6997, 0.6997, 0.6997, 0.6997, 0.6989, 0.6989, 0.1436, 0.1436, 0.1436, 0.1436, 0.1436, 0.1436, 0.1436, 0.1437, 0.1437, 0.1484, 0.1484, 0.1504, 0.1504, 0.1436, 0.1436, 0.1436, 0.1436, 0.1436, 0.1436, 0.1436, 0.1436, 0.1436, 0.6992, 0.6992, 0.7, 0.7, 0.7, 0.7, 0.7, 0.6998, 0.6998, 0.6944, 0.6944, 0.6984, 0.6984, 0.6462, 0.6462, 0.6462, 0.67, 0.67, 0.6977, 0.6977, 0.6815, 0.6815, 0.1437, 0.5, 0.5, 0.5, 0.5, 0.5, 0.5847, 0.5847, 0.6993, 0.6993, 0.7, 0.7, 0.7, 0.7, 0.699, 0.699, 0.6328, 0.6328, 0.5275, 0.5275, 0.5, 0.5, 0.5, 0.5, 0.5, 0.5, 0.5, 0.5, 0.6333, 0.6333, 0.6961, 0.5565, 0.697, 0.6989, 0.7, 0.7, 0.7, 0.7, 0.7, 0.6999, 0.7, 0.6105, 0.6987, 0.5, 0.6668, 0.5, 0.6937, 0.5, 0.6608, 0.4957, 0.4957, 0.4886, 0.4886, 0.4886, 0.487, 0.487, 0.4916, 0.4916, 0.189, 0.189, 0.1846, 0.1846, 0.1846, 0.1759, 0.1759, 0.1939, 0.1939, 0.1987, 0.1948, 0.2917, 0.2055, 0.1912, 0.2067, 0.1929, 0.3588, 0.2002, 0.2002, 0.201, 0.201, 0.2011, 0.1979, 0.1997, 0.1997, 0.2571, 0.2571, 0.2038, 0.2024, 0.2026, 0.2055, 0.3533, 0.3533, 0.3952, 0.4327, 0.2055, 0.2006, 0.1957, 0.1913, 0.1838, 0.195, 0.198, 0.2633, 0.4623, 0.4227, 0.6998, 0.6998, 0.7, 0.6999, 0.6951, 0.6977, 0.6716, 0.6736, 0.6961, 0.6946, 0.6949, 0.4738, 0.4828, 0.498, 0.498, 0.4974, 0.4488, 0.452, 0.196, 0.1764, 0.1445, 0.1445, 0.1446, 0.1464, 0.1759]): _vg.add([_i], _w, 'REPLACE')
_vg = ob_f_golfcraft_vest.vertex_groups.new(name='Avatar_Spine2')
for _i, _w in zip([0, 1, 2, 3, 4, 5, 6, 7, 8, 9, 10, 11, 12, 13, 14, 15, 16, 17, 18, 19, 20, 21, 22, 23, 24, 25, 26, 27, 28, 29, 30, 31, 32, 33, 34, 35, 36, 37, 38, 39, 40, 41, 42, 43, 44, 45, 46, 47, 48, 49, 50, 51, 52, 53, 54, 55, 56, 57, 58, 59, 60, 61, 62, 63, 64, 65, 66, 67, 68, 69, 70, 71, 72, 73, 74, 75, 76, 77, 78, 79, 80, 81, 82, 83, 84, 85, 86, 87, 88, 89, 90, 91, 92, 93, 94, 95, 96, 97, 98, 99, 100, 101, 102, 103, 104, 105, 106, 107, 108, 109, 110, 111, 112, 113, 114, 115, 116, 117, 118, 119, 120, 121, 122, 123, 124, 125, 126, 127, 128, 129, 130, 131, 132, 133, 134, 135, 136, 137, 138, 139, 140, 141, 142, 143, 144, 145, 146, 147, 148, 149, 150, 151, 152, 153, 154, 155, 156, 157, 158, 159, 160, 161, 162, 163, 164, 165, 166, 167, 168, 169, 170, 171, 172, 173, 174, 175, 176, 177, 178, 179, 180, 181, 182, 183, 184, 185, 186, 187, 188, 189, 190, 191, 192, 193, 194, 195, 196, 197, 198, 199, 200, 201, 202, 203, 204, 205, 206, 207, 208, 209, 210, 211, 212, 213, 214, 215, 216, 217, 218, 219, 220, 221, 222, 223, 224, 225, 226, 227, 228, 229, 230, 231, 232, 233, 234, 235, 236, 237, 238, 239, 240, 241, 242, 243, 244, 245, 246, 247, 248, 249, 250, 251, 252, 253, 254, 255, 256, 257, 258, 259, 260, 261, 262, 263, 264, 265, 266, 267, 268, 269, 270, 271, 272, 273, 274, 275, 276, 277, 278, 279, 280, 281, 282, 283, 284, 285, 286, 287, 288, 289, 290, 291], [0.08006, 0.08006, 0.08634, 0.07557, 0.0754, 0.07888, 0.07888, 0.07888, 0.07888, 0.08397, 0.08397, 0.08397, 0.0762, 0.0762, 0.07691, 0.07691, 0.07552, 0.07552, 0.07553, 0.07553, 0.07559, 0.07561, 0.07868, 0.07868, 0.07868, 0.07868, 0.07559, 0.07559, 0.07559, 0.07559, 0.08085, 0.07557, 0.07557, 0.07557, 0.07557, 0.07576, 0.07576, 0.07576, 0.07576, 0.07618, 0.07618, 0.07798, 0.07798, 0.07812, 0.07651, 0.07627, 0.07604, 0.07604, 0.07604, 0.07604, 0.0757, 0.0757, 0.0757, 0.07613, 0.07613, 0.07593, 0.07593, 0.0756, 0.0756, 0.07565, 0.07565, 0.07573, 0.07553, 0.07586, 0.07586, 0.07586, 0.07586, 0.07557, 0.07557, 0.07557, 0.07557, 0.08263, 0.07592, 0.07592, 0.07592, 0.07554, 0.07554, 0.07554, 0.07552, 0.07587, 0.07587, 0.08284, 0.07704, 0.07559, 0.08105, 0.08105, 0.08105, 0.08105, 0.08446, 0.08446, 0.08446, 0.07553, 0.07553, 0.07552, 0.07552, 0.07848, 0.07848, 0.0756, 0.0756, 0.07601, 0.07553, 0.07791, 0.07791, 0.07791, 0.07791, 0.07565, 0.07565, 0.07565, 0.07565, 0.07554, 0.07555, 0.07555, 0.07555, 0.07555, 0.0756, 0.0756, 0.0756, 0.0756, 0.0758, 0.0758, 0.1398, 0.1398, 0.1398, 0.1398, 0.1398, 0.1398, 0.1398, 0.1398, 0.1398, 0.1444, 0.1444, 0.1464, 0.1464, 0.1398, 0.1398, 0.1398, 0.1398, 0.1398, 0.1398, 0.1398, 0.1398, 0.1398, 0.07573, 0.07573, 0.07553, 0.07553, 0.07552, 0.07552, 0.07552, 0.07558, 0.07558, 0.07692, 0.07692, 0.07592, 0.07592, 0.08906, 0.08906, 0.08906, 0.08308, 0.08308, 0.0761, 0.0761, 0.08017, 0.08017, 0.1398, 0.1259, 0.1259, 0.1259, 0.1259, 0.1259, 0.1045, 0.1045, 0.07569, 0.07569, 0.07553, 0.07553, 0.07553, 0.07553, 0.07577, 0.07577, 0.09244, 0.09244, 0.119, 0.119, 0.1259, 0.1259, 0.1259, 0.1259, 0.1259, 0.1259, 0.1259, 0.1259, 0.0923, 0.0923, 0.07651, 0.1117, 0.07629, 0.07579, 0.07553, 0.07552, 0.07552, 0.07552, 0.07552, 0.07555, 0.07552, 0.09805, 0.07586, 0.1259, 0.08387, 0.1259, 0.0771, 0.1259, 0.08539, 0.127, 0.127, 0.1287, 0.1287, 0.1287, 0.1291, 0.1291, 0.128, 0.128, 0.1839, 0.1839, 0.1797, 0.1797, 0.1797, 0.1712, 0.1712, 0.1887, 0.1887, 0.1934, 0.1896, 0.1783, 0.2, 0.1861, 0.1997, 0.1877, 0.1614, 0.1948, 0.1948, 0.1957, 0.1957, 0.1957, 0.1926, 0.1944, 0.1944, 0.187, 0.187, 0.1983, 0.197, 0.1971, 0.2, 0.1628, 0.1628, 0.1522, 0.1428, 0.2, 0.1953, 0.1904, 0.1862, 0.1788, 0.1898, 0.1927, 0.1855, 0.1354, 0.1453, 0.07556, 0.07557, 0.07553, 0.07554, 0.07675, 0.07611, 0.08267, 0.08216, 0.07651, 0.07687, 0.07679, 0.1325, 0.1302, 0.1264, 0.1264, 0.1265, 0.1388, 0.138, 0.1907, 0.1717, 0.1406, 0.1406, 0.1407, 0.1425, 0.1712]): _vg.add([_i], _w, 'REPLACE')
_vg = ob_f_golfcraft_vest.vertex_groups.new(name='Avatar_LeftShoulder')
_vg = ob_f_golfcraft_vest.vertex_groups.new(name='Avatar_LeftArm')
_vg = ob_f_golfcraft_vest.vertex_groups.new(name='Avatar_LeftForeArm')
_vg = ob_f_golfcraft_vest.vertex_groups.new(name='Avatar_LeftHand')
_vg = ob_f_golfcraft_vest.vertex_groups.new(name='Avatar_LeftHandThumb1')
_vg = ob_f_golfcraft_vest.vertex_groups.new(name='Avatar_LeftHandThumb2')
_vg = ob_f_golfcraft_vest.vertex_groups.new(name='Avatar_LeftHandThumb3')
_vg = ob_f_golfcraft_vest.vertex_groups.new(name='Avatar_LeftHandThumb4')
_vg = ob_f_golfcraft_vest.vertex_groups.new(name='Avatar_LeftHandIndex1')
_vg = ob_f_golfcraft_vest.vertex_groups.new(name='Avatar_LeftHandIndex2')
_vg = ob_f_golfcraft_vest.vertex_groups.new(name='Avatar_LeftHandIndex3')
_vg = ob_f_golfcraft_vest.vertex_groups.new(name='Avatar_LeftHandIndex4')
_vg = ob_f_golfcraft_vest.vertex_groups.new(name='Avatar_LeftHandMiddle1')
_vg = ob_f_golfcraft_vest.vertex_groups.new(name='Avatar_LeftHandMiddle2')
_vg = ob_f_golfcraft_vest.vertex_groups.new(name='Avatar_LeftHandMiddle3')
_vg = ob_f_golfcraft_vest.vertex_groups.new(name='Avatar_LeftHandMiddle4')
_vg = ob_f_golfcraft_vest.vertex_groups.new(name='Avatar_LeftHandRing1')
_vg = ob_f_golfcraft_vest.vertex_groups.new(name='Avatar_LeftHandRing2')
_vg = ob_f_golfcraft_vest.vertex_groups.new(name='Avatar_LeftHandRing3')
_vg = ob_f_golfcraft_vest.vertex_groups.new(name='Avatar_LeftHandRing4')
_vg = ob_f_golfcraft_vest.vertex_groups.new(name='Avatar_LeftHandPinky1')
_vg = ob_f_golfcraft_vest.vertex_groups.new(name='Avatar_LeftHandPinky2')
_vg = ob_f_golfcraft_vest.vertex_groups.new(name='Avatar_LeftHandPinky3')
_vg = ob_f_golfcraft_vest.vertex_groups.new(name='Avatar_LeftHandPinky4')
_vg = ob_f_golfcraft_vest.vertex_groups.new(name='Avatar_RightShoulder')
_vg = ob_f_golfcraft_vest.vertex_groups.new(name='Avatar_RightArm')
_vg = ob_f_golfcraft_vest.vertex_groups.new(name='Avatar_RightForeArm')
_vg = ob_f_golfcraft_vest.vertex_groups.new(name='Avatar_RightHand')
_vg = ob_f_golfcraft_vest.vertex_groups.new(name='Avatar_RightHandThumb1')
_vg = ob_f_golfcraft_vest.vertex_groups.new(name='Avatar_RightHandThumb2')
_vg = ob_f_golfcraft_vest.vertex_groups.new(name='Avatar_RightHandThumb3')
_vg = ob_f_golfcraft_vest.vertex_groups.new(name='Avatar_RightHandThumb4')
_vg = ob_f_golfcraft_vest.vertex_groups.new(name='Avatar_RightHandIndex1')
_vg = ob_f_golfcraft_vest.vertex_groups.new(name='Avatar_RightHandIndex2')
_vg = ob_f_golfcraft_vest.vertex_groups.new(name='Avatar_RightHandIndex3')
_vg = ob_f_golfcraft_vest.vertex_groups.new(name='Avatar_RightHandIndex4')
_vg = ob_f_golfcraft_vest.vertex_groups.new(name='Avatar_RightHandMiddle1')
_vg = ob_f_golfcraft_vest.vertex_groups.new(name='Avatar_RightHandMiddle2')
_vg = ob_f_golfcraft_vest.vertex_groups.new(name='Avatar_RightHandMiddle3')
_vg = ob_f_golfcraft_vest.vertex_groups.new(name='Avatar_RightHandMiddle4')
_vg = ob_f_golfcraft_vest.vertex_groups.new(name='Avatar_RightHandRing1')
_vg = ob_f_golfcraft_vest.vertex_groups.new(name='Avatar_RightHandRing2')
_vg = ob_f_golfcraft_vest.vertex_groups.new(name='Avatar_RightHandRing3')
_vg = ob_f_golfcraft_vest.vertex_groups.new(name='Avatar_RightHandRing4')
_vg = ob_f_golfcraft_vest.vertex_groups.new(name='Avatar_RightHandPinky1')
_vg = ob_f_golfcraft_vest.vertex_groups.new(name='Avatar_RightHandPinky2')
_vg = ob_f_golfcraft_vest.vertex_groups.new(name='Avatar_RightHandPinky3')
_vg = ob_f_golfcraft_vest.vertex_groups.new(name='Avatar_RightHandPinky4')
_vg = ob_f_golfcraft_vest.vertex_groups.new(name='Avatar_Neck')
_vg = ob_f_golfcraft_vest.vertex_groups.new(name='Avatar_Head')
_m = ob_f_golfcraft_vest.modifiers.new('Armature', 'ARMATURE')
_m.object = ob_armature
ob_light.location = (4.076, 1.005, 5.904)
ob_light.rotation_euler = (0.6503, 0.05522, 1.866)
ob_light.lock_rotations_4d = False
ob_light.empty_display_type = 'ARROWS'
ob_light.color = (0.0, 0.0, 0.0, 0.0)
ob_light.lineart.crease_threshold = 0.0
ob_camera.location = (7.359, -6.926, 4.958)
ob_camera.rotation_euler = (1.109, 0.0, 0.8149)
ob_camera.lock_rotations_4d = False
ob_camera.empty_display_type = 'ARROWS'
ob_camera.color = (0.0, 0.0, 0.0, 0.0)
ob_camera.display_type = 'WIRE'
ob_camera.lineart.crease_threshold = 0.0

# ---- collection membership
scene.collection.objects.link(ob_armature)
scene.collection.objects.link(ob_f_golfcraft_vest)
col_collection.objects.link(ob_light)
col_collection.objects.link(ob_camera)

# ---- scene / render settings (as saved in the file)
scene.camera = ob_camera
scene.frame_start = 1; scene.frame_end = 250; scene.frame_set(0)
scene.render.engine = 'BLENDER_EEVEE_NEXT'
scene.render.fps = 25
scene.cycles.sampling_pattern = 'TABULATED_SOBOL'
scene.cycles.use_light_tree = False
scene.view_settings.view_transform = 'Filmic'
bpy.context.view_layer.update()

